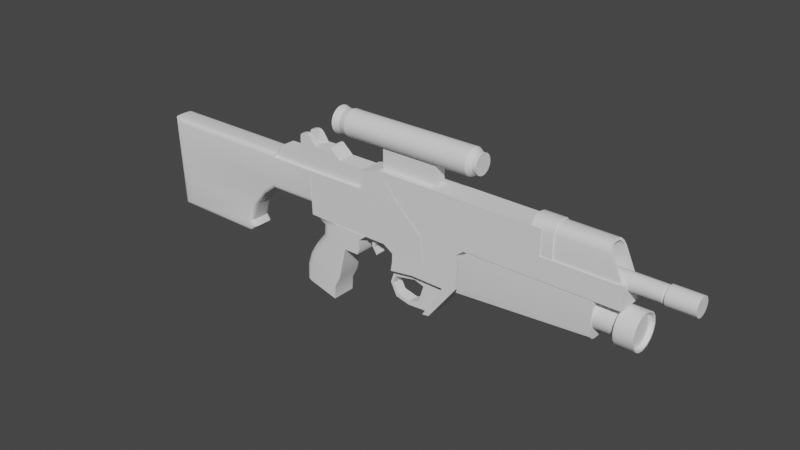 # Source: rifle.blend  (saved by Blender 2.93.21; exported with 4.5.12 LTS)
import bpy
from mathutils import Matrix  # noqa: F401  (used for matrix-valued properties, if any)

bpy.ops.wm.read_factory_settings(use_empty=True)
scene = bpy.context.scene
scene.name = 'Scene'

# ---- collections
col_collection = bpy.data.collections.new('Collection'); scene.collection.children.link(col_collection)

# ---- node groups
ng_auto_smooth = bpy.data.node_groups.new('Auto Smooth', 'GeometryNodeTree')
_s = ng_auto_smooth.interface.new_socket(name='Geometry', in_out='OUTPUT', socket_type='NodeSocketGeometry')
_s = ng_auto_smooth.interface.new_socket(name='Geometry', in_out='INPUT', socket_type='NodeSocketGeometry')
_s = ng_auto_smooth.interface.new_socket(name='Angle', in_out='INPUT', socket_type='NodeSocketFloat')
_s.subtype = 'ANGLE'
_s.min_value = 0.0
_s.max_value = 3.142
ng_auto_smooth.is_modifier = True
_N = ng_auto_smooth.nodes; _L = ng_auto_smooth.links
n0 = _N.new('NodeGroupOutput'); n0.name = 'Group Output'; n0.location = (480, -100)
n1 = _N.new('NodeGroupInput'); n1.name = 'Group Input'; n1.location = (-420, -300)
n2 = _N.new('NodeGroupInput'); n2.name = 'Group Input.001'; n2.location = (-60, -100)
n3 = _N.new('GeometryNodeSetShadeSmooth'); n3.name = 'Set Shade Smooth'; n3.location = (120, -100)
n3.domain = 'EDGE'
n4 = _N.new('GeometryNodeSetShadeSmooth'); n4.name = 'Set Shade Smooth.001'; n4.location = (300, -100)
n5 = _N.new('GeometryNodeInputMeshEdgeAngle'); n5.name = 'Edge Angle'; n5.location = (-420, -220)
n6 = _N.new('GeometryNodeInputEdgeSmooth'); n6.name = 'Is Edge Smooth'; n6.location = (-60, -160)
n7 = _N.new('GeometryNodeInputShadeSmooth'); n7.name = 'Is Face Smooth'; n7.location = (-240, -340)
n8 = _N.new('FunctionNodeBooleanMath'); n8.name = 'Boolean Math'; n8.location = (-60, -220)
n9 = _N.new('FunctionNodeCompare'); n9.name = 'Compare'; n9.location = (-240, -180)
n9.operation = 'LESS_EQUAL'
_L.new(n5.outputs[0], n9.inputs[0])
_L.new(n4.outputs[0], n0.inputs[0])
_L.new(n1.outputs[1], n9.inputs[1])
_L.new(n9.outputs[0], n8.inputs[0])
_L.new(n7.outputs[0], n8.inputs[1])
_L.new(n2.outputs[0], n3.inputs[0])
_L.new(n6.outputs[0], n3.inputs[1])
_L.new(n3.outputs[0], n4.inputs[0])
_L.new(n8.outputs[0], n3.inputs[2])
n0.is_active_output = True

# ---- world
world_world = bpy.data.worlds.new('World'); scene.world = world_world
world_world.use_nodes = True; world_world.node_tree.nodes.clear()
_N = world_world.node_tree.nodes; _L = world_world.node_tree.links
n0 = _N.new('ShaderNodeOutputWorld'); n0.name = 'World Output'; n0.location = (300, 300)
n1 = _N.new('ShaderNodeBackground'); n1.name = 'Background'; n1.location = (10, 300)
n1.inputs[0].default_value = (0.05088, 0.05088, 0.05088, 1.0)
_L.new(n1.outputs[0], n0.inputs[0])
n0.is_active_output = True
world_world.color = (0.05088, 0.05088, 0.05088)
world_world.use_sun_shadow = False
world_world.sun_shadow_jitter_overblur = 0.0

# ---- meshes
me_plane = bpy.data.meshes.new('Plane')
me_plane.from_pydata([(-0.7437, 0.2763, 0.0935), (-0.7391, 0.09619, 0.09242), (-0.4656, -0.07974, 0.09266), (-0.2228, -0.07975, 0.09383), (-0.2574, 0.2785, 0.09586), (-0.2574, 0.09547, 0.09474), (-0.4713, 0.09547, 0.09371), (0.3, -0.1315, 0.09605), (0.0654, 0.2762, 0.09741), (0.2648, 0.09545, 0.09727), (0.02078, -0.1286, 0.09471), (0.5692, -0.1364, 0.0956), (0.02077, -0.193, 0.0956), (0.5675, -0.2134, 0.0956), (0.00846, -0.2675, 0.0956), (-0.05587, -0.07975, 0.09464), (-0.2574, 0.4187, 0.0956), (-0.09313, 0.4633, 0.0956), (-0.7437, -0.06807, 0.0), (-0.6951, -0.07015, 0.09161), (-0.7343, -0.0686, 0.09143), (-0.2229, -0.07976, 0.0), (0.02077, -0.193, 0.0), (-0.05588, -0.07976, 0.0), (0.02077, -0.1286, 0.0), (0.3462, -0.5029, 0.0956), (-0.009429, -0.3961, 0.04387), (0.3462, -0.5029, 0.0), (0.1989, -0.2406, 0.0956), (0.01148, -0.3336, 0.04387), (0.4574, -0.2447, 0.0956), (0.2912, -0.5112, 0.0956), (0.18, -0.2997, 0.04387), (0.01598, -0.4929, 0.04387), (0.2586, -0.3249, 0.04387), (0.217, -0.4577, 0.04387), (-0.03341, -0.3925, 0.0), (0.00846, -0.2675, 0.0), (0.01598, -0.4929, 0.0), (0.2912, -0.5112, 0.0), (0.1989, -0.2406, 0.04387), (0.4574, -0.2447, 0.04387), (-0.03341, -0.3925, 0.04387), (0.02559, -0.465, 0.04387), (0.00846, -0.2675, 0.04387), (0.2912, -0.5112, 0.04387), (-0.009429, -0.3961, 0.0), (0.01148, -0.3336, 0.0), (0.18, -0.2997, 0.0), (0.2586, -0.3249, 0.0), (0.217, -0.4577, 0.0), (0.02559, -0.465, 0.0), (0.5675, -0.2134, 0.0), (-0.7475, 0.2749, 0.0), (-0.2574, 0.2785, 0.0), (-0.2574, 0.4187, 0.0), (-0.199, -0.07976, 0.03821), (-0.1405, -0.07976, 0.03821), (-0.199, -0.07976, 0.0), (-0.1405, -0.07976, 0.0), (-0.1623, -0.2202, 0.03821), (-0.1694, -0.2329, 0.03821), (-0.1623, -0.2202, 0.0), (-0.1694, -0.2329, 0.0), (-0.1756, -0.1216, 0.03821), (-0.187, -0.1715, 0.03821), (-0.187, -0.1715, 0.0), (-0.1756, -0.1216, 0.0), (-0.2098, -0.1216, 0.03821), (-0.2098, -0.1715, 0.03821), (-0.2098, -0.1216, 0.0), (-0.2098, -0.1715, 0.0), (0.3, -0.1315, 0.0), (0.06541, 0.2763, 0.0), (0.2648, 0.09291, 0.0), (0.5692, -0.1364, 0.0), (-0.09313, 0.4633, 0.0), (0.1284, -0.5201, 0.04387), (0.1284, -0.5201, 0.0), (0.1329, -0.4914, 0.04387), (0.1329, -0.4914, 0.0), (-0.4695, 0.277, 0.0), (-0.4695, 0.277, 0.09483), (-0.6951, 0.09541, 0.09262), (-0.6986, 0.2752, 0.0), (-0.6951, 0.2752, 0.09372), (-0.7475, 0.2755, 0.06869), (-1.105, 0.2781, 0.06869), (-0.2574, 0.2792, 0.06869), (-0.2574, 0.3693, 0.06869), (-0.9121, 0.369, 0.06869), (-0.2574, 0.4194, 0.06869), (-0.8496, 0.4194, 0.06869), (-1.064, 0.369, 0.0), (-0.9121, 0.369, 0.0), (-0.8496, 0.4194, 0.0), (-0.2574, 0.32, 0.06869), (-0.7074, 0.3691, 0.06869), (-0.7077, 0.4194, 0.06869), (-0.7077, 0.4597, 0.0), (-0.7077, 0.4597, 0.06869), (-0.4768, 0.4194, 0.06869), (-0.4768, 0.4194, 0.0), (-0.5796, 0.4946, 0.0), (-0.5796, 0.4946, 0.06869), (-0.5803, 0.4597, 0.0), (-0.5803, 0.4597, 0.06869), (-0.563, 0.4943, 0.0), (-0.563, 0.4943, 0.06869), (-0.8496, 0.4194, 0.03272), (-0.7077, 0.4597, 0.03272), (-0.7475, 0.2755, 0.0), (-1.105, 0.2781, 0.0), (-1.09, 0.316, 0.0), (-0.2574, 0.2792, 0.0), (-0.2574, 0.3693, 0.0), (-0.2574, 0.4194, 0.0), (-0.2574, 0.32, 0.0), (-1.08, 0.316, 0.06869), (-1.09, 0.316, 0.06014), (-1.093, 0.3081, 0.06869), (-1.064, 0.369, 0.06014), (-1.054, 0.369, 0.06869), (-0.82, 0.5353, 0.06869), (-0.8474, 0.5081, 0.06869), (-0.8337, 0.5317, 0.06869), (-0.8437, 0.5218, 0.06869), (-0.7475, 0.5186, 0.06869), (-0.7903, 0.5415, 0.06869), (-0.7589, 0.53, 0.06869), (-0.7745, 0.5384, 0.06869), (-0.8474, 0.5081, 0.03272), (-0.82, 0.5353, 0.03272), (-0.8437, 0.5218, 0.03272), (-0.8337, 0.5317, 0.03272), (-0.7903, 0.5415, 0.03272), (-0.7475, 0.5186, 0.03272), (-0.7745, 0.5384, 0.03272), (-0.7589, 0.53, 0.03272), (-0.7442, 0.275, 0.0956), (-1.09, 0.3154, 0.0), (-1.363, -0.3823, 0.0), (-1.414, -0.433, 0.0), (-1.393, -0.3344, 0.0), (-1.34, -0.1762, 0.0), (-1.132, 0.01544, 0.0), (-1.247, -0.06934, 0.0), (-1.105, 0.2775, 0.0), (-2.122, 0.3154, 0.0), (-2.088, -0.4283, 0.0), (-1.09, 0.3154, 0.06045), (-1.105, 0.2775, 0.0956), (-1.092, 0.3106, 0.07802), (-1.097, 0.2978, 0.09089), (-2.121, 0.2802, 0.0956), (-2.122, 0.3154, 0.06045), (-2.122, 0.2978, 0.09089), (-2.122, 0.3106, 0.07802), (-1.363, -0.3823, 0.05877), (-1.41, -0.377, 0.0956), (-1.369, -0.3816, 0.07718), (-1.386, -0.3796, 0.09066), (-2.088, -0.4283, 0.05877), (-2.09, -0.3914, 0.0956), (-2.088, -0.4233, 0.07718), (-2.089, -0.4098, 0.09066), (-1.429, -0.3961, 0.0956), (-1.414, -0.433, 0.05877), (-1.421, -0.4145, 0.09066), (-1.416, -0.428, 0.07718), (-1.393, -0.3344, 0.05877), (-1.433, -0.3393, 0.0956), (-1.398, -0.3351, 0.07718), (-1.413, -0.3369, 0.09066), (-1.34, -0.1762, 0.05877), (-1.385, -0.1936, 0.0956), (-1.346, -0.1785, 0.07718), (-1.363, -0.1849, 0.09066), (-1.132, 0.01544, 0.05877), (-1.127, 0.06036, 0.0956), (-1.132, 0.02155, 0.07718), (-1.13, 0.03824, 0.09066), (-0.738, 0.06033, 0.09499), (-0.7371, 0.03702, 0.0907), (-0.7368, 0.02196, 0.07781), (-1.222, -0.008559, 0.0956), (-1.247, -0.06934, 0.05877), (-1.234, -0.03895, 0.09066), (-1.243, -0.0612, 0.07718), (-2.107, -0.01764, 0.0956), (-2.098, -0.2042, 0.0956), (-2.11, 0.04543, 0.0956), (-0.7442, 0.275, 0.0), (-0.7379, 0.05966, 0.0), (-0.7402, 0.01544, 0.0), (-0.7405, 0.01535, 0.05877), (-0.737, 0.03679, 0.0), (-0.7376, 0.02224, 0.0), (0.3, -0.1315, 0.0956), (0.06609, 0.2756, 0.0956), (0.2648, 0.09572, 0.0956), (0.5692, -0.1364, 0.0956), (0.5641, 0.2651, 0.0956), (1.203, 0.2651, 0.0), (1.203, 0.2651, 0.0956), (1.203, 0.4558, 0.0956), (0.5669, 0.09572, 0.0956), (-0.09313, 0.4633, 0.0956), (0.5674, 0.0495, 0.0956), (0.6259, 0.09572, 0.0956), (0.5674, 0.0495, 0.0), (0.6263, 0.09518, 0.0), (0.3, -0.1315, 0.0), (0.06541, 0.2763, 0.0), (0.2648, 0.09291, 0.0), (0.5692, -0.1364, 0.0), (-0.09313, 0.4633, 0.0), (1.789, 0.09572, 0.0956), (1.788, 0.2651, 0.0956), (1.203, 0.4558, 0.0), (1.789, 0.09572, 0.0), (1.788, 0.2651, 0.0), (-2.213, 0.3173, 0.0), (-2.179, -0.4283, 0.0), (-2.122, 0.3173, 0.0), (-2.088, -0.4283, 0.0), (-2.122, 0.3152, 0.06036), (-2.12, 0.2801, 0.0956), (-2.122, 0.3105, 0.07763), (-2.121, 0.2982, 0.09053), (-2.091, -0.3926, 0.0956), (-2.088, -0.4283, 0.05871), (-2.089, -0.4098, 0.09083), (-2.088, -0.4235, 0.07723), (-2.127, -0.3926, 0.0956), (-2.179, -0.4283, 0.05871), (-2.153, -0.4098, 0.09083), (-2.172, -0.4235, 0.07723), (-2.157, 0.2801, 0.0956), (-2.213, 0.3152, 0.06036), (-2.185, 0.2982, 0.09053), (-2.206, 0.3105, 0.07763), (1.127, 0.2662, 0.0), (1.127, 0.2662, 0.08423), (1.758, 0.2817, 0.06721), (1.758, 0.2817, 0.0), (1.127, 0.5036, 0.0), (1.665, 0.4861, 0.0), (1.665, 0.4861, 0.0176), (1.688, 0.4355, 0.06712), (1.668, 0.4793, 0.0427), (1.676, 0.462, 0.06004), (1.127, 0.4396, 0.08414), (1.127, 0.5036, 0.02006), (1.127, 0.4716, 0.07554), (1.127, 0.495, 0.05208), (1.765, 0.2662, 0.08423), (1.765, 0.2662, 0.0), (1.687, 0.4374, 0.08414), (1.672, 0.4695, 0.07554), (1.662, 0.4929, 0.05208), (1.658, 0.5015, 0.02006), (1.658, 0.5015, 0.0), (1.128, 0.2817, 0.06721), (1.128, 0.2817, 0.0), (1.128, 0.4861, 0.0), (1.128, 0.4861, 0.0176), (1.128, 0.4355, 0.06712), (1.128, 0.4793, 0.0427), (1.128, 0.462, 0.06004), (1.289, 0.503, 0.0), (1.289, 0.2662, 0.08423), (1.289, 0.2662, 0.0), (1.289, 0.4389, 0.08414), (1.289, 0.4709, 0.07554), (1.289, 0.4944, 0.05208), (1.289, 0.503, 0.02006), (1.127, 0.26, 0.09047), (1.127, 0.2574, 0.0), (1.127, 0.476, 0.08318), (1.127, 0.4407, 0.09289), (1.289, 0.4754, 0.08318), (1.127, 0.5027, 0.05649), (1.289, 0.502, 0.0565), (1.127, 0.5124, 0.02121), (1.289, 0.5117, 0.02121), (1.127, 0.5125, 0.0), (1.289, 0.5118, 0.0), (1.289, 0.26, 0.09047), (1.289, 0.2574, 0.0), (1.289, 0.4401, 0.09289), (1.169, 0.1999, 1.696e-08), (2.011, 0.2065, 5.63e-09), (1.169, 0.2045, 0.02351), (2.011, 0.2106, 0.02098), (1.169, 0.2178, 0.04344), (2.011, 0.2225, 0.03877), (1.169, 0.2378, 0.05676), (2.011, 0.2403, 0.05066), (1.169, 0.2613, 0.06143), (2.011, 0.2613, 0.05483), (1.169, 0.2848, 0.05676), (2.011, 0.2823, 0.05066), (1.169, 0.3047, 0.04344), (2.011, 0.3001, 0.03877), (1.169, 0.318, 0.02351), (2.011, 0.3119, 0.02098), (1.169, 0.3227, 1.003e-08), (2.011, 0.3161, 8.582e-09), (2.011, 0.1999, 4.475e-10), (2.011, 0.2045, 0.02351), (2.011, 0.2178, 0.04344), (2.011, 0.2378, 0.05676), (2.011, 0.2613, 0.06143), (2.011, 0.2848, 0.05676), (2.011, 0.3047, 0.04344), (2.011, 0.318, 0.02351), (2.011, 0.3227, -6.48e-09), (2.033, 0.2065, 5.63e-09), (2.033, 0.2106, 0.02098), (2.033, 0.2225, 0.03877), (2.033, 0.2403, 0.05066), (2.033, 0.2613, 0.05483), (2.033, 0.2823, 0.05066), (2.033, 0.3001, 0.03877), (2.033, 0.3119, 0.02098), (2.033, 0.3161, 8.582e-09), (2.033, 0.1913, 8.723e-09), (2.033, 0.1966, 0.02679), (2.033, 0.2118, 0.04949), (2.033, 0.2345, 0.06467), (2.033, 0.2613, 0.07), (2.033, 0.2881, 0.06467), (2.033, 0.3108, 0.04949), (2.033, 0.326, 0.02679), (2.033, 0.3313, 1.249e-08), (2.237, 0.1913, 8.723e-09), (2.237, 0.1966, 0.02679), (2.237, 0.2118, 0.04949), (2.237, 0.2345, 0.06467), (2.237, 0.2613, 0.07), (2.237, 0.2881, 0.06467), (2.237, 0.3108, 0.04949), (2.237, 0.326, 0.02679), (2.237, 0.3313, 1.249e-08), (0.587, 0.04199, 0.0956), (0.6455, 0.08821, 0.0956), (1.594, 0.08821, 0.0956), (0.587, 0.04199, 0.0), (0.6455, 0.08821, 0.0), (0.5572, -0.2668, 0.0), (1.594, 0.08821, 0.0), (1.594, -0.1972, 0.0), (0.5572, -0.2668, 0.04243), (0.5884, -0.1748, 0.0956), (0.56, -0.2587, 0.06376), (0.5678, -0.2367, 0.08707), (1.594, -0.1334, 0.0956), (1.594, -0.1972, 0.03191), (1.594, -0.1653, 0.08707), (1.594, -0.1886, 0.06376), (1.594, -0.164, 0.0), (1.594, 0.07397, 0.0), (0.587, 0.04199, 0.04769), (1.594, 0.08821, 0.05032), (0.6455, 0.08821, 0.05032), (0.5883, -0.1748, 0.0), (0.5883, -0.1748, 0.04394), (0.5625, 0.05374, 0.0), (0.6366, 0.1138, 0.0), (0.5611, -0.1749, 0.0), (1.594, 0.1153, 0.0), (0.5626, 0.05394, 0.0477), (1.594, 0.1153, 0.05032), (0.6367, 0.1139, 0.05032), (0.5612, -0.1749, 0.04396), (1.594, -0.127, 0.03514), (1.594, -0.1071, 0.06494), (1.594, -0.07732, 0.08484), (1.594, -0.04218, 0.09183), (1.594, -0.007032, 0.08484), (1.594, 0.02276, 0.06494), (1.594, 0.04267, 0.03514), (1.765, -0.127, 0.03514), (1.765, -0.1071, 0.06494), (1.765, -0.07732, 0.08484), (1.765, -0.04218, 0.09183), (1.765, -0.007032, 0.08484), (1.765, 0.02276, 0.06494), (1.765, 0.04267, 0.03514), (1.594, -0.134, 0.0), (1.594, 0.04966, 0.0), (1.765, -0.134, 0.0), (1.765, 0.04966, 0.0), (1.904, -0.1565, 0.04735), (1.904, -0.1659, 2.757e-08), (1.904, -0.1297, 0.0875), (1.904, -0.08953, 0.1143), (1.904, -0.04218, 0.1237), (1.904, 0.005179, 0.1143), (1.904, 0.04532, 0.0875), (1.904, 0.07215, 0.04735), (1.904, 0.08157, -1.275e-08), (1.765, -0.1802, 0.05179), (1.765, -0.1905, 0.0), (1.765, -0.1379, 0.0957), (1.765, -0.09397, 0.125), (1.765, -0.04218, 0.1353), (1.765, 0.009615, 0.125), (1.765, 0.05352, 0.0957), (1.765, 0.08286, 0.05179), (1.765, 0.09316, -1.464e-08), (1.904, -0.1672, 0.05179), (1.904, -0.1775, 2.946e-08), (1.904, -0.1379, 0.0957), (1.904, -0.09397, 0.125), (1.904, -0.04218, 0.1353), (1.904, 0.009615, 0.125), (1.904, 0.05352, 0.0957), (1.904, 0.08286, 0.05179), (1.904, 0.09316, -1.464e-08), (1.871, -0.1565, 0.04735), (1.871, -0.1659, 0.0), (1.871, -0.1297, 0.0875), (1.871, -0.08953, 0.1143), (1.871, -0.04218, 0.1237), (1.871, 0.005179, 0.1143), (1.871, 0.04532, 0.0875), (1.871, 0.07215, 0.04735), (1.871, 0.08157, 0.0), (0.6229, -0.2624, 0.0), (0.6229, -0.2624, 0.04176), (0.6256, -0.2543, 0.06376), (0.6329, -0.2322, 0.08707), (0.6522, -0.1721, 0.0956), (-0.1045, 0.6008, 0.0), (0.6197, 0.6008, 0.0), (-0.1045, 0.6027, 0.01953), (0.6197, 0.6027, 0.01953), (-0.1045, 0.6084, 0.03831), (0.6197, 0.6084, 0.03831), (-0.1045, 0.6177, 0.05562), (0.6197, 0.6177, 0.05562), (-0.1045, 0.6301, 0.07079), (0.6197, 0.6301, 0.07079), (-0.1045, 0.6453, 0.08324), (0.6197, 0.6453, 0.08324), (-0.1045, 0.6626, 0.09249), (0.6197, 0.6626, 0.09249), (-0.1045, 0.6814, 0.09819), (0.6197, 0.6814, 0.09819), (-0.1045, 0.7009, 0.1001), (0.6197, 0.7009, 0.1001), (-0.1045, 0.7204, 0.09819), (0.6197, 0.7204, 0.09819), (-0.1045, 0.7392, 0.09249), (0.6197, 0.7392, 0.09249), (-0.1045, 0.7565, 0.08324), (0.6197, 0.7565, 0.08324), (-0.1045, 0.7717, 0.07079), (0.6197, 0.7717, 0.07079), (-0.1045, 0.7841, 0.05562), (0.6197, 0.7841, 0.05562), (-0.1045, 0.7934, 0.03831), (0.6197, 0.7934, 0.03831), (-0.1045, 0.7991, 0.01953), (0.6197, 0.7991, 0.01953), (-0.1045, 0.801, 0.0), (0.6197, 0.801, 0.0), (0.6576, 0.6239, 0.0), (0.6576, 0.6254, 0.01503), (0.6576, 0.6297, 0.02948), (0.6576, 0.6369, 0.0428), (0.6576, 0.6464, 0.05447), (0.6576, 0.6581, 0.06405), (0.6576, 0.6714, 0.07117), (0.6576, 0.6859, 0.07556), (0.6576, 0.7009, 0.07704), (0.6576, 0.7159, 0.07556), (0.6576, 0.7304, 0.07117), (0.6576, 0.7437, 0.06405), (0.6576, 0.7554, 0.05447), (0.6576, 0.765, 0.0428), (0.6576, 0.7721, 0.02948), (0.6576, 0.7765, 0.01503), (0.6576, 0.7779, 0.0), (0.69, 0.7779, 0.0), (0.69, 0.7765, 0.01503), (0.69, 0.7721, 0.02948), (0.69, 0.765, 0.0428), (0.69, 0.7554, 0.05447), (0.69, 0.7437, 0.06405), (0.69, 0.7304, 0.07117), (0.69, 0.7159, 0.07556), (0.69, 0.7009, 0.07704), (0.69, 0.6859, 0.07556), (0.69, 0.6714, 0.07117), (0.69, 0.6581, 0.06405), (0.69, 0.6464, 0.05447), (0.69, 0.6369, 0.0428), (0.69, 0.6297, 0.02948), (0.69, 0.6254, 0.01503), (0.69, 0.6239, 0.0), (-0.3479, 0.6008, 0.0), (-0.3479, 0.6027, 0.01953), (-0.3479, 0.6084, 0.03831), (-0.3479, 0.6177, 0.05562), (-0.3479, 0.6301, 0.07079), (-0.3479, 0.6453, 0.08324), (-0.3479, 0.6626, 0.09249), (-0.3479, 0.6814, 0.09819), (-0.3479, 0.7009, 0.1001), (-0.3479, 0.7204, 0.09819), (-0.3479, 0.7392, 0.09249), (-0.3479, 0.7565, 0.08324), (-0.3479, 0.7717, 0.07079), (-0.3479, 0.7841, 0.05562), (-0.3479, 0.7934, 0.03831), (-0.3479, 0.7991, 0.01953), (-0.3479, 0.801, 0.0), (-0.3975, 0.5992, 0.0), (-0.3975, 0.6011, 0.01984), (-0.3975, 0.6069, 0.03893), (-0.3975, 0.6163, 0.05651), (-0.3975, 0.629, 0.07192), (-0.3975, 0.6444, 0.08457), (-0.3975, 0.662, 0.09397), (-0.3975, 0.6811, 0.09976), (-0.3975, 0.7009, 0.1017), (-0.3975, 0.7208, 0.09976), (-0.3975, 0.7398, 0.09397), (-0.3975, 0.7574, 0.08457), (-0.3975, 0.7728, 0.07192), (-0.3975, 0.7855, 0.05651), (-0.3975, 0.7949, 0.03893), (-0.3975, 0.8007, 0.01984), (-0.3975, 0.8026, 0.0), (-0.5074, 0.598, 0.0), (-0.5074, 0.6, 0.02007), (-0.5074, 0.6059, 0.03937), (-0.5074, 0.6154, 0.05716), (-0.5074, 0.6282, 0.07275), (-0.5074, 0.6438, 0.08554), (-0.5074, 0.6615, 0.09505), (-0.5074, 0.6808, 0.1009), (-0.5074, 0.7009, 0.1029), (-0.5074, 0.721, 0.1009), (-0.5074, 0.7403, 0.09505), (-0.5074, 0.7581, 0.08554), (-0.5074, 0.7737, 0.07275), (-0.5074, 0.7865, 0.05716), (-0.5074, 0.796, 0.03937), (-0.5074, 0.8018, 0.02007), (-0.5074, 0.8038, 0.0), (-0.4524, 0.6386, 0.0623), (-0.4524, 0.6276, 0.04895), (-0.4524, 0.652, 0.07326), (-0.4524, 0.6672, 0.0814), (-0.4524, 0.6837, 0.08641), (-0.4524, 0.7009, 0.08811), (-0.4524, 0.7181, 0.08641), (-0.4524, 0.7346, 0.0814), (-0.4524, 0.7499, 0.07326), (-0.4524, 0.7632, 0.0623), (-0.4524, 0.7742, 0.04895), (-0.4524, 0.6128, 0.0), (-0.4524, 0.7823, 0.03372), (-0.4524, 0.6145, 0.01719), (-0.4524, 0.7873, 0.01719), (-0.4524, 0.6195, 0.03372), (-0.4524, 0.789, 0.0), (0.351, 0.4206, 0.04935), (-0.09338, 0.4206, 0.04935), (-0.09338, 0.4206, 0.0), (0.351, 0.4206, 0.0), (0.351, 0.6132, 0.04935), (-0.09338, 0.6132, 0.04935), (-0.09338, 0.6132, 0.0), (0.351, 0.6132, 0.0), (-0.2229, -0.07996, 0.0956), (-0.2229, -0.07952, 1.143e-06), (-0.4656, -0.07468, 0.0956), (-0.5332, -0.6991, 0.0956), (-0.5258, -0.5902, 0.0956), (-0.479, -0.503, 0.0956), (-0.4475, -0.3687, 0.0956), (-0.3024, -0.2483, 0.0956), (-0.4188, -0.2474, 0.0956), (-0.4833, -0.07385, 2.896e-07), (-0.2834, -0.2043, 0.0956), (-0.2865, -0.1291, 0.0956), (-0.5332, -0.6991, 0.0), (-0.8281, -0.6172, 0.0), (-0.5255, -0.5905, 0.0), (-0.479, -0.503, 0.0), (-0.4475, -0.3687, 0.0), (-0.7303, -0.3078, 0.0), (-0.7887, -0.4009, 0.0), (-0.8243, -0.5014, 0.0), (-0.3024, -0.2483, 0.0), (-0.6471, -0.1988, 0.0), (-0.645, -0.1193, 0.0), (-0.4188, -0.2474, 0.0), (-0.7738, -0.6322, 0.0956), (-0.8281, -0.6172, 0.04025), (-0.801, -0.6247, 0.08818), (-0.8208, -0.6192, 0.06793), (-0.7431, -0.06837, 0.04025), (-0.6945, -0.06966, 0.08819), (-0.7337, -0.06871, 0.06918), (-0.7053, -0.3713, 0.0956), (-0.7303, -0.3078, 0.04025), (-0.7178, -0.3396, 0.08818), (-0.727, -0.3163, 0.06793), (-0.7887, -0.4009, 0.04025), (-0.735, -0.4186, 0.0956), (-0.7815, -0.4033, 0.06793), (-0.7618, -0.4098, 0.08818), (-0.7701, -0.5175, 0.0956), (-0.8243, -0.5014, 0.04025), (-0.7972, -0.5095, 0.08818), (-0.817, -0.5036, 0.06793), (-0.586, -0.2151, 0.0956), (-0.6471, -0.1988, 0.04025), (-0.6166, -0.207, 0.08818), (-0.6389, -0.201, 0.06793), (-0.645, -0.1193, 0.04025), (-0.5826, -0.1056, 0.0956), (-0.6367, -0.1175, 0.06793), (-0.6138, -0.1124, 0.08818), (-0.7431, -0.06819, 0.0), (-0.2877, -0.1309, 0.0), (-0.2831, -0.2073, 0.0), (-0.691, -0.06933, -3.911e-07)], [], [(82, 6, 5, 4), (83, 85, 0, 1), (2, 3, 5, 6), (9, 15, 10, 7), (4, 5, 9, 8), (14, 28, 30, 13, 11, 7, 10, 12), (5, 3, 15, 9), (16, 17, 76, 55), (31, 30, 41, 45), (19, 83, 1, 20), (15, 3, 21, 58, 56, 57, 59, 23), (12, 10, 24, 22), (10, 15, 23, 24), (79, 35, 50, 80), (52, 13, 25, 27), (26, 43, 51, 46), (13, 30, 31, 25), (25, 31, 45), (27, 25, 45, 39), (28, 14, 44, 40), (30, 28, 40, 41), (77, 33, 38, 78), (42, 44, 37, 36), (33, 42, 36, 38), (32, 34, 41, 40), (43, 26, 42, 33), (29, 32, 40, 44), (26, 29, 44, 42), (79, 43, 33, 77), (34, 35, 45, 41), (32, 29, 47, 48), (34, 32, 48, 49), (35, 34, 49, 50), (29, 26, 46, 47), (11, 13, 52, 75), (4, 16, 55, 54), (82, 4, 54, 81), (16, 4, 8, 17), (66, 65, 60, 62), (65, 69, 61, 60), (60, 61, 63, 62), (69, 71, 63, 61), (56, 58, 70, 68), (68, 70, 71, 69), (57, 56, 68, 64), (64, 68, 69, 65), (59, 57, 64, 67), (67, 64, 65, 66), (9, 7, 72, 74), (7, 11, 75, 72), (8, 9, 74, 73, 199), (17, 8, 199, 73, 76), (35, 79, 77, 45), (45, 77, 78, 39), (43, 79, 80, 51), (85, 82, 81, 84), (0, 85, 84, 53), (6, 82, 85, 83), (2, 6, 83, 19), (0, 53, 18, 20, 1), (12, 22, 37, 44, 14), (97, 89, 91, 101, 98), (122, 118, 96, 89, 97, 90), (99, 110, 100, 106, 105), (90, 92, 109, 95, 94), (121, 122, 90, 94, 93), (119, 121, 93, 113), (90, 97, 98, 92), (109, 92, 124, 131), (100, 110, 136, 127), (105, 106, 104, 103), (108, 107, 103, 104), (100, 98, 101, 108, 104, 106), (99, 95, 109, 110), (102, 101, 91, 116), (101, 102, 107, 108), (131, 133, 134, 132, 135, 137, 138, 136, 110, 109), (92, 98, 100, 127, 129, 130, 128, 123, 125, 126, 124), (89, 96, 117, 115), (88, 96, 118, 120, 87, 86), (91, 89, 115, 116), (96, 88, 114, 117), (88, 86, 111, 114), (86, 87, 112, 111), (118, 119, 120), (121, 119, 118, 122), (87, 120, 119, 113, 112), (131, 124, 126, 133), (133, 126, 125, 134), (134, 125, 123, 132), (127, 136, 138, 129), (129, 138, 137, 130), (130, 137, 135, 128), (123, 128, 135, 132), (170, 158, 141, 143), (167, 162, 149, 142), (186, 174, 144, 146), (171, 163, 166, 159), (150, 152, 153, 151, 147, 140), (162, 164, 165, 163, 190, 189, 191, 154, 156, 157, 155, 148, 149), (151, 139, 192, 147), (174, 170, 143, 144), (178, 186, 146, 145), (155, 150, 140, 148), (150, 155, 157, 152), (152, 157, 156, 153), (153, 156, 154, 151), (167, 158, 160, 169), (169, 160, 161, 168), (168, 161, 159, 166), (158, 170, 172, 160), (160, 172, 173, 161), (161, 173, 171, 159), (170, 174, 176, 172), (172, 176, 177, 173), (173, 177, 175, 171), (186, 178, 180, 188), (188, 180, 181, 187), (187, 181, 179, 185), (180, 184, 183, 181), (181, 183, 182, 179), (174, 186, 188, 176), (176, 188, 187, 177), (177, 187, 185, 175), (162, 167, 169, 164), (164, 169, 168, 165), (165, 168, 166, 163), (158, 167, 142, 141), (175, 190, 163, 171), (185, 189, 190, 175), (191, 189, 185, 179), (151, 179, 182, 139), (154, 191, 179, 151), (139, 182, 193, 192), (178, 145, 194, 195), (178, 195, 184, 180), (184, 197, 196, 183), (183, 196, 193, 182), (194, 197, 184, 195), (200, 198, 201, 208, 206), (199, 200, 206, 202), (207, 205, 219, 216), (206, 208, 209), (208, 201, 215, 210), (209, 208, 210, 211), (205, 204, 203, 219), (207, 199, 202), (205, 207, 202, 204), (200, 199, 213, 214), (201, 198, 212, 215), (199, 207, 216, 213), (198, 200, 214, 212), (204, 202, 206, 209, 217, 218), (204, 218, 221, 203), (217, 209, 211, 220), (218, 217, 220, 221), (225, 231, 235, 223), (235, 239, 222, 223), (226, 224, 222, 239), (230, 227, 238, 234), (234, 238, 240, 236), (236, 240, 241, 237), (237, 241, 239, 235), (238, 227, 229, 240), (240, 229, 228, 241), (241, 228, 226, 239), (230, 234, 236, 232), (232, 236, 237, 233), (233, 237, 235, 231), (226, 228, 229, 227, 230, 232, 233, 231, 225, 224), (271, 272, 257, 256), (276, 261, 262, 270), (273, 258, 259, 274), (274, 259, 260, 275), (275, 260, 261, 276), (271, 256, 258, 273), (245, 244, 256, 257), (249, 251, 259, 258), (251, 250, 260, 259), (250, 248, 261, 260), (244, 249, 258, 256), (248, 247, 262, 261), (249, 244, 263, 267), (250, 251, 269, 268), (244, 245, 264, 263), (247, 248, 266, 265), (248, 250, 268, 266), (251, 249, 267, 269), (266, 253, 246, 265), (268, 255, 253, 266), (269, 254, 255, 268), (252, 254, 269, 267), (243, 252, 267, 263), (242, 243, 263, 264), (243, 242, 278, 277), (273, 274, 281, 290), (246, 253, 284, 286), (274, 275, 283, 281), (255, 254, 279, 282), (275, 276, 285, 283), (277, 288, 290, 280), (282, 283, 285, 284), (279, 281, 283, 282), (280, 290, 281, 279), (284, 285, 287, 286), (277, 278, 289, 288), (276, 270, 287, 285), (253, 255, 282, 284), (272, 271, 288, 289), (254, 252, 280, 279), (271, 273, 290, 288), (252, 243, 277, 280), (291, 309, 310, 293), (293, 310, 311, 295), (295, 311, 312, 297), (297, 312, 313, 299), (299, 313, 314, 301), (301, 314, 315, 303), (303, 315, 316, 305), (305, 316, 317, 307), (298, 296, 320, 321), (307, 291, 293, 295, 297, 299, 301, 303, 305), (292, 294, 310, 309), (294, 296, 311, 310), (296, 298, 312, 311), (298, 300, 313, 312), (300, 302, 314, 313), (302, 304, 315, 314), (304, 306, 316, 315), (306, 308, 317, 316), (326, 325, 334, 335), (300, 298, 321, 322), (302, 300, 322, 323), (304, 302, 323, 324), (306, 304, 324, 325), (308, 306, 325, 326), (294, 292, 318, 319), (296, 294, 319, 320), (319, 318, 327, 328), (320, 319, 328, 329), (321, 320, 329, 330), (322, 321, 330, 331), (323, 322, 331, 332), (324, 323, 332, 333), (325, 324, 333, 334), (336, 344, 343, 342, 341, 340, 339, 338, 337), (333, 332, 341, 342), (334, 333, 342, 343), (335, 334, 343, 344), (328, 327, 336, 337), (329, 328, 337, 338), (330, 329, 338, 339), (331, 330, 339, 340), (332, 331, 340, 341), (431, 353, 350, 430), (347, 357, 359, 360, 358, 352, 361, 390, 391, 362, 351, 364), (346, 345, 354, 434), (363, 365, 374, 372), (367, 363, 372, 375), (431, 358, 360, 432), (432, 360, 359, 433), (433, 359, 357, 434), (367, 354, 345, 363), (345, 346, 365, 363), (346, 347, 364, 365), (348, 366, 370, 368), (350, 353, 367, 366), (353, 355, 356, 354, 367), (374, 373, 371, 369), (372, 374, 369, 368), (370, 375, 372, 368), (364, 351, 371, 373), (351, 349, 369, 371), (366, 367, 375, 370), (349, 348, 368, 369), (365, 364, 373, 374), (381, 380, 387, 388), (382, 381, 388, 389), (376, 390, 392, 383), (377, 376, 383, 384), (378, 377, 384, 385), (379, 378, 385, 386), (380, 379, 386, 387), (383, 392, 404, 403), (393, 389, 410, 411), (401, 402, 420, 419), (389, 388, 409, 410), (400, 401, 419, 418), (388, 387, 408, 409), (399, 400, 418, 417), (407, 406, 415, 416), (408, 407, 416, 417), (409, 408, 417, 418), (410, 409, 418, 419), (411, 410, 419, 420), (403, 404, 413, 412), (405, 403, 412, 414), (406, 405, 414, 415), (394, 396, 414, 412), (384, 383, 403, 405), (396, 397, 415, 414), (385, 384, 405, 406), (397, 398, 416, 415), (386, 385, 406, 407), (395, 394, 412, 413), (398, 399, 417, 416), (387, 386, 407, 408), (391, 382, 389, 393), (398, 397, 424, 425), (401, 400, 427, 428), (397, 396, 423, 424), (400, 399, 426, 427), (421, 422, 429, 428), (423, 421, 428, 427), (424, 423, 427, 426), (425, 424, 426), (394, 395, 422, 421), (402, 401, 428, 429), (399, 398, 425, 426), (396, 394, 421, 423), (356, 433, 434, 354), (355, 432, 433, 356), (353, 431, 432, 355), (358, 431, 430, 352), (347, 346, 434, 357), (479, 478, 493, 492), (442, 440, 471, 472), (458, 456, 479, 480), (482, 481, 490, 489), (474, 473, 498, 497), (452, 450, 476, 477), (485, 484, 487, 486), (468, 466, 484, 485), (477, 476, 495, 494), (435, 436, 438, 437), (446, 444, 473, 474), (437, 438, 440, 439), (462, 460, 481, 482), (439, 440, 442, 441), (480, 479, 492, 491), (441, 442, 444, 443), (472, 471, 500, 499), (443, 444, 446, 445), (445, 446, 448, 447), (440, 438, 470, 471), (447, 448, 450, 449), (483, 482, 489, 488), (456, 454, 478, 479), (449, 450, 452, 451), (475, 474, 497, 496), (451, 452, 454, 453), (453, 454, 456, 455), (450, 448, 475, 476), (455, 456, 458, 457), (478, 477, 494, 493), (466, 464, 483, 484), (457, 458, 460, 459), (470, 469, 502, 501), (459, 460, 462, 461), (461, 462, 464, 463), (444, 442, 472, 473), (463, 464, 466, 465), (481, 480, 491, 490), (460, 458, 480, 481), (465, 466, 468, 467), (473, 472, 499, 498), (438, 436, 469, 470), (484, 483, 488, 487), (454, 452, 477, 478), (476, 475, 496, 495), (502, 486, 487, 488, 489, 490, 491, 492, 493, 494, 495, 496, 497, 498, 499, 500, 501), (448, 446, 474, 475), (471, 470, 501, 500), (464, 462, 482, 483), (503, 504, 521, 520), (457, 459, 515, 514), (441, 443, 507, 506), (463, 465, 518, 517), (447, 449, 510, 509), (453, 455, 513, 512), (437, 439, 505, 504), (459, 461, 516, 515), (443, 445, 508, 507), (465, 467, 519, 518), (449, 451, 511, 510), (455, 457, 514, 513), (439, 441, 506, 505), (461, 463, 517, 516), (445, 447, 509, 508), (451, 453, 512, 511), (435, 437, 504, 503), (555, 554, 541, 540), (517, 518, 535, 534), (504, 505, 522, 521), (518, 519, 536, 535), (505, 506, 523, 522), (506, 507, 524, 523), (507, 508, 525, 524), (508, 509, 526, 525), (509, 510, 527, 526), (510, 511, 528, 527), (511, 512, 529, 528), (512, 513, 530, 529), (513, 514, 531, 530), (514, 515, 532, 531), (515, 516, 533, 532), (516, 517, 534, 533), (553, 537, 538, 539, 540, 541, 542, 543, 544, 545, 546, 547, 548, 549, 550, 551, 552), (554, 556, 542, 541), (556, 557, 543, 542), (557, 558, 544, 543), (558, 559, 545, 544), (559, 560, 546, 545), (560, 561, 547, 546), (561, 562, 548, 547), (562, 563, 549, 548), (563, 564, 550, 549), (564, 566, 551, 550), (565, 567, 538, 537), (566, 568, 552, 551), (567, 569, 539, 538), (568, 570, 553, 552), (569, 555, 540, 539), (522, 523, 555, 569), (535, 536, 570, 568), (521, 522, 569, 567), (534, 535, 568, 566), (520, 521, 567, 565), (533, 534, 566, 564), (532, 533, 564, 563), (531, 532, 563, 562), (530, 531, 562, 561), (529, 530, 561, 560), (528, 529, 560, 559), (527, 528, 559, 558), (526, 527, 558, 557), (525, 526, 557, 556), (524, 525, 556, 554), (523, 524, 554, 555), (572, 573, 574, 571), (576, 575, 578, 577), (571, 574, 578, 575), (572, 571, 575, 576), (573, 572, 576, 577), (583, 582, 591, 593), (604, 619, 598, 592), (623, 626, 601, 600), (587, 622, 610), (587, 610, 585), (622, 587, 581, 627), (581, 608, 627), (611, 623, 600, 596), (590, 579, 581), (586, 589, 587), (590, 581, 587), (589, 590, 587), (585, 584, 594, 595), (626, 607, 630, 601), (614, 611, 596, 597), (586, 587, 602, 599), (585, 610, 615, 584), (584, 615, 618, 583), (583, 618, 603, 582), (619, 614, 597, 598), (584, 583, 593, 594), (587, 585, 595, 602), (619, 604, 606, 621), (621, 606, 605, 620), (620, 605, 603, 618), (607, 626, 628, 609), (609, 628, 629, 608), (608, 629, 627), (611, 614, 616, 613), (613, 616, 617, 612), (612, 617, 615, 610), (614, 619, 621, 616), (616, 621, 620, 617), (617, 620, 618, 615), (623, 611, 613, 625), (625, 613, 612, 624), (624, 612, 610, 622), (626, 623, 625, 628), (628, 625, 624, 629), (629, 624, 622, 627), (582, 603, 605, 606, 604, 592, 591), (632, 589, 586, 599), (580, 579, 590, 631), (631, 590, 589, 632), (633, 630, 607), (580, 588, 581, 579), (588, 633, 608, 581), (608, 633, 609), (609, 633, 607)])
me_plane.polygons.foreach_set('use_smooth', [True] * 493)
_k = set([(256, 257), (256, 258), (258, 259), (259, 260), (260, 261), (261, 262), (277, 278), (277, 280), (279, 280), (279, 282), (281, 283), (281, 290), (282, 284), (283, 285), (284, 286), (285, 287), (288, 289), (288, 290), (292, 294), (294, 296), (296, 298), (298, 300), (300, 302), (302, 304), (304, 306), (306, 308), (309, 310), (310, 311), (311, 312), (312, 313), (313, 314), (314, 315), (315, 316), (316, 317), (318, 319), (319, 320), (320, 321), (321, 322), (322, 323), (323, 324), (324, 325), (325, 326), (327, 328), (328, 329), (329, 330), (330, 331), (331, 332), (332, 333), (333, 334), (334, 335), (336, 337), (337, 338), (338, 339), (339, 340), (340, 341), (341, 342), (342, 343), (343, 344), (383, 384), (383, 392), (384, 385), (385, 386), (386, 387), (387, 388), (388, 389), (389, 393), (394, 395), (394, 396), (396, 397), (397, 398), (398, 399), (399, 400), (400, 401), (401, 402), (403, 404), (403, 405), (405, 406), (406, 407), (407, 408), (408, 409), (409, 410), (410, 411), (412, 413), (412, 414), (414, 415), (415, 416), (416, 417), (417, 418), (418, 419), (419, 420), (436, 438), (438, 440), (440, 442), (442, 444), (444, 446), (446, 448), (448, 450), (450, 452), (452, 454), (454, 456), (456, 458), (458, 460), (460, 462), (462, 464), (464, 466), (466, 468), (469, 470), (470, 471), (471, 472), (472, 473), (473, 474), (474, 475), (475, 476), (476, 477), (477, 478), (478, 479), (479, 480), (480, 481), (481, 482), (482, 483), (483, 484), (484, 485), (486, 487), (487, 488), (488, 489), (489, 490), (490, 491), (491, 492), (492, 493), (493, 494), (494, 495), (495, 496), (496, 497), (497, 498), (498, 499), (499, 500), (500, 501), (501, 502), (503, 504), (504, 505), (505, 506), (506, 507), (507, 508), (508, 509), (509, 510), (510, 511), (511, 512), (512, 513), (513, 514), (514, 515), (515, 516), (516, 517), (517, 518), (518, 519), (520, 521), (521, 522), (522, 523), (523, 524), (524, 525), (525, 526), (526, 527), (527, 528), (528, 529), (529, 530), (530, 531), (531, 532), (532, 533), (533, 534), (534, 535), (535, 536), (537, 538), (538, 539), (539, 540), (540, 541), (541, 542), (542, 543), (543, 544), (544, 545), (545, 546), (546, 547), (547, 548), (548, 549), (549, 550), (550, 551), (551, 552), (552, 553), (554, 555), (554, 556), (555, 569), (556, 557), (557, 558), (558, 559), (559, 560), (560, 561), (561, 562), (562, 563), (563, 564), (564, 566), (565, 567), (566, 568), (567, 569), (568, 570)])
me_plane.attributes.new('sharp_edge', 'BOOLEAN', 'EDGE').data.foreach_set('value', [ (min(e.vertices), max(e.vertices)) in _k for e in me_plane.edges])
_uv = me_plane.uv_layers.new(name='UVMap')
_uv.uv.foreach_set('vector', [1.0, 0.5518, 1.0, 0.5518, 1.0, 0.5518, 1.0, 0.5518, 1.0, 0.5518, 1.0, 0.5518, 1.0, 0.5518, 1.0, 0.5518, 1.0, 0.5518, 1.0, 0.5518, 1.0, 0.5518, 1.0, 0.5518, 1.0, 0.5518, 1.0, 0.5518, 1.0, 0.5518, 1.0, 0.5518, 1.0, 0.5518, 1.0, 0.5518, 1.0, 0.5518, 1.0, 0.5518, 1.0, 0.5518, 1.0, 0.5518, 1.0, 0.5518, 1.0, 0.5518, 1.0, 0.5518, 1.0, 0.5518, 1.0, 0.5518, 1.0, 0.5518, 1.0, 0.5518, 1.0, 0.5518, 1.0, 0.5518, 1.0, 0.5518, 1.0, 0.5518, 1.0, 0.5518, 1.0, 0.5518, 1.0, 0.5518, 1.0, 0.5518, 1.0, 0.5518, 1.0, 0.5518, 1.0, 0.5518, 1.0, 0.5518, 1.0, 0.5518, 1.0, 0.5518, 1.0, 0.5518, 1.0, 0.5518, 1.0, 0.5518, 1.0, 0.5518, 1.0, 0.5518, 1.0, 0.5518, 1.0, 0.5518, 1.0, 0.5518, 1.0, 0.5518, 1.0, 0.5518, 1.0, 0.5518, 1.0, 0.5518, 1.0, 0.5518, 1.0, 0.5518, 1.0, 0.5518, 1.0, 0.5518, 1.0, 0.5518, 1.0, 0.5518, 1.0, 0.5518, 1.0, 0.5518, 1.0, 0.5518, 1.0, 0.5518, 1.0, 0.5518, 1.0, 0.5518, 1.0, 0.5518, 1.0, 0.5518, 1.0, 0.5518, 1.0, 0.5518, 1.0, 0.5518, 1.0, 0.5518, 1.0, 0.5518, 1.0, 0.5518, 1.0, 0.5518, 1.0, 0.5518, 1.0, 0.5518, 1.0, 0.5518, 1.0, 0.5518, 1.0, 0.5518, 1.0, 0.5518, 1.0, 0.5518, 1.0, 0.5518, 1.0, 0.5518, 1.0, 0.5518, 1.0, 0.5518, 1.0, 0.5518, 1.0, 0.5518, 1.0, 0.5518, 1.0, 0.5518, 1.0, 0.5518, 1.0, 0.5518, 1.0, 0.5518, 1.0, 0.5518, 1.0, 0.5518, 1.0, 0.5518, 1.0, 0.5518, 1.0, 0.5518, 1.0, 0.5518, 1.0, 0.5518, 1.0, 0.5518, 1.0, 0.5518, 1.0, 0.5518, 1.0, 0.5518, 1.0, 0.5518, 1.0, 0.5518, 1.0, 0.5518, 1.0, 0.5518, 1.0, 0.5518, 1.0, 0.5518, 1.0, 0.5518, 1.0, 0.5518, 1.0, 0.5518, 1.0, 0.5518, 1.0, 0.5518, 1.0, 0.5518, 1.0, 0.5518, 1.0, 0.5518, 1.0, 0.5518, 1.0, 0.5518, 1.0, 0.5518, 1.0, 0.5518, 1.0, 0.5518, 1.0, 0.5518, 1.0, 0.5518, 1.0, 0.5518, 1.0, 0.5518, 1.0, 0.5518, 1.0, 0.5518, 1.0, 0.5518, 1.0, 0.5518, 1.0, 0.5518, 1.0, 0.5518, 1.0, 0.5518, 1.0, 0.5518, 1.0, 0.5518, 1.0, 0.5518, 1.0, 0.5518, 1.0, 0.5518, 1.0, 0.5518, 1.0, 0.5518, 1.0, 0.5518, 1.0, 0.5518, 1.0, 0.5518, 1.0, 0.5518, 1.0, 0.5518, 1.0, 0.5518, 1.0, 0.5518, 1.0, 0.5518, 1.0, 0.5518, 1.0, 0.5518, 1.0, 0.5518, 1.0, 0.5518, 1.0, 0.5518, 1.0, 0.5518, 1.0, 0.5518, 1.0, 0.5518, 1.0, 0.5518, 1.0, 0.5518, 1.0, 0.5518, 1.0, 0.5518, 1.0, 0.5518, 1.0, 0.5518, 1.0, 0.5518, 1.0, 0.5518, 1.0, 0.5518, 1.0, 0.5518, 1.0, 0.5518, 1.0, 0.5518, 1.0, 0.5518, 1.0, 0.5518, 1.0, 0.5518, 1.0, 0.5518, 1.0, 0.5518, 1.0, 0.5518, 1.0, 0.5518, 1.0, 0.5518, 1.0, 0.5518, 1.0, 0.5518, 1.0, 0.5518, 1.0, 0.5518, 1.0, 0.5518, 1.0, 0.5518, 1.0, 0.5518, 1.0, 0.5518, 1.0, 0.5518, 1.0, 0.5518, 1.0, 0.5518, 1.0, 0.5518, 1.0, 0.5518, 1.0, 0.5518, 1.0, 0.5518, 1.0, 0.5518, 1.0, 0.5518, 1.0, 0.5518, 1.0, 0.5518, 1.0, 0.5518, 1.0, 0.5518, 1.0, 0.5518, 1.0, 0.5518, 1.0, 0.5518, 1.0, 0.5518, 1.0, 0.5518, 1.0, 0.5518, 1.0, 0.5518, 1.0, 0.5518, 1.0, 0.5518, 1.0, 0.5518, 1.0, 0.5518, 1.0, 0.5518, 1.0, 0.5518, 1.0, 0.5518, 1.0, 0.5518, 1.0, 0.5518, 1.0, 0.5518, 1.0, 0.5518, 1.0, 0.5518, 1.0, 0.5518, 1.0, 0.5518, 1.0, 0.5518, 1.0, 0.5518, 1.0, 0.5518, 1.0, 0.5518, 1.0, 0.5518, 1.0, 0.5518, 1.0, 0.5518, 1.0, 0.5518, 1.0, 0.5518, 1.0, 0.5518, 1.0, 0.5518, 1.0, 0.5518, 1.0, 0.5518, 1.0, 0.5518, 1.0, 0.5518, 1.0, 0.5518, 1.0, 0.5518, 1.0, 0.5518, 1.0, 0.5518, 1.0, 0.5518, 1.0, 0.5518, 1.0, 0.5518, 1.0, 0.5518, 1.0, 0.5518, 1.0, 0.5518, 1.0, 0.5518, 1.0, 0.5518, 1.0, 0.5518, 1.0, 0.5518, 1.0, 0.5518, 1.0, 0.5518, 1.0, 0.5518, 1.0, 0.5518, 1.0, 0.5518, 1.0, 0.5518, 1.0, 0.5518, 1.0, 0.5518, 1.0, 0.5518, 1.0, 0.5518, 1.0, 0.5518, 1.0, 0.5518, 1.0, 0.5518, 1.0, 0.5518, 1.0, 0.5518, 1.0, 0.5518, 1.0, 0.5518, 1.0, 0.5518, 1.0, 0.5518, 1.0, 0.5518, 1.0, 0.5518, 1.0, 0.5518, 1.0, 0.5518, 1.0, 0.5518, 1.0, 0.5518, 1.0, 0.5518, 1.0, 0.5518, 1.0, 0.5518, 1.0, 0.5518, 1.0, 0.5518, 1.0, 0.5518, 1.0, 0.5518, 1.0, 0.5518, 1.0, 0.5518, 1.0, 0.5518, 1.0, 0.5518, 1.0, 0.5518, 1.0, 0.5518, 1.0, 0.5518, 1.0, 0.5518, 1.0, 0.5518, 1.0, 0.5518, 1.0, 0.5518, 1.0, 0.5518, 1.0, 0.5518, 1.0, 0.5518, 1.0, 0.5518, 1.0, 0.5518, 1.0, 0.5518, 1.0, 0.5518, 1.0, 0.5518, 1.0, 0.5518, 1.0, 0.5518, 1.0, 0.5518, 1.0, 0.5518, 1.0, 0.5518, 1.0, 0.5518, 1.0, 0.5518, 1.0, 0.5518, 1.0, 0.5518, 1.0, 0.5518, 1.0, 0.5518, 1.0, 0.5518, 1.0, 0.5518, 1.0, 0.5518, 1.0, 0.5518, 1.0, 0.5518, 1.0, 0.5518, 1.0, 0.5518, 1.0, 0.5518, 1.0, 0.5518, 1.0, 0.5518, 1.0, 0.5518, 1.0, 0.5518, 1.0, 0.5518, 1.0, 0.5518, 1.0, 0.5518, 1.0, 0.5518, 1.0, 0.5518, 1.0, 0.5518, 1.0, 0.5518, 1.0, 0.5518, 1.0, 0.5518, 1.0, 0.5518, 1.0, 0.5518, 1.0, 0.5518, 1.0, 0.5518, 1.0, 0.5518, 1.0, 0.5518, 1.0, 0.5518, 1.0, 0.5518, 1.0, 0.5518, 1.0, 0.5518, 1.0, 0.5518, 1.0, 0.5518, 1.0, 0.5518, 1.0, 0.5518, 1.0, 0.5518, 1.0, 0.5518, 1.0, 0.5518, 1.0, 0.5518, 1.0, 0.5518, 1.0, 0.5518, 1.0, 0.5518, 1.0, 0.5518, 1.0, 0.5518, 1.0, 0.5518, 1.0, 0.5518, 1.0, 0.5518, 1.0, 0.5518, 1.0, 0.5518, 1.0, 0.5518, 1.0, 0.5518, 1.0, 0.5518, 1.0, 0.5518, 1.0, 0.5518, 1.0, 0.5518, 1.0, 0.5518, 1.0, 0.5518, 1.0, 0.5518, 1.0, 0.5518, 1.0, 0.5518, 1.0, 0.5518, 1.0, 0.5518, 1.0, 0.5518, 1.0, 0.5518, 1.0, 0.5518, 1.0, 0.5518, 1.0, 0.5518, 1.0, 0.5518, 1.0, 0.5518, 1.0, 0.5518, 1.0, 0.5518, 1.0, 0.5518, 1.0, 0.5518, 1.0, 0.5518, 1.0, 0.5518, 1.0, 0.5518, 1.0, 0.5518, 1.0, 0.5518, 1.0, 0.5518, 1.0, 0.5518, 1.0, 0.5518, 1.0, 0.5518, 1.0, 0.5518, 1.0, 0.5518, 1.0, 0.5518, 1.0, 0.5518, 1.0, 0.5518, 1.0, 0.5518, 1.0, 0.5518, 1.0, 0.5518, 1.0, 0.5518, 1.0, 0.5518, 1.0, 0.5518, 1.0, 0.5518, 1.0, 0.5518, 1.0, 0.5518, 1.0, 0.5518, 1.0, 0.5518, 1.0, 0.5518, 1.0, 0.5518, 0.0, 0.0, 0.0, 0.0, 1.0, 0.5518, 0.0, 0.0, 0.0, 0.0, 0.0, 0.0, 0.0, 0.0, 1.0, 0.5518, 1.0, 0.5518, 1.0, 0.5518, 1.0, 0.5518, 0.4591, 0.2774, 0.0, 0.04955, 0.094, 0.06488, 0.1986, 0.1223, 1.0, 0.5518, 0.9987, 0.5524, 1.0, 0.5518, 1.0, 0.5518, 1.0, 0.5518, 1.0, 0.5518, 0.0, 0.0, 2.759e-09, 0.002213, 2.835e-09, 0.02477, 0.0, 0.04955, 0.0, 0.3014, 0.0, 0.5522, 0.0, 0.637, 0.0, 0.9527, 0.0, 0.9764, 0.0001402, 0.9978, 0.0, 1.0, 0.0, 1.0, 0.0, 0.0, 1.0, 0.5518, 1.0, 0.5518, 1.0, 0.5518, 1.0, 0.5518, 1.0, 0.5518, 1.0, 0.5518, 1.0, 0.5518, 1.0, 0.5518, 1.0, 0.5518, 1.0, 0.5518, 1.0, 0.5518, 1.0, 0.5518, 0.0, 1.0, 1.0, 0.5518, 1.0, 0.5518, 0.0, 1.0, 1.0, 0.5518, 0.0, 1.0, 0.0001402, 0.9978, 0.9987, 0.5524, 0.9987, 0.5524, 0.0001402, 0.9978, 0.0, 0.9764, 1.0, 0.5518, 1.0, 0.5518, 0.0, 0.9764, 0.0, 0.9527, 1.0, 0.5518, 0.0, 0.0, 0.0, 0.0, 0.03501, 0.01932, 0.0, 0.0, 0.0, 0.0, 0.03501, 0.01932, 0.1346, 0.08051, 0.03182, 0.0243, 0.03182, 0.0243, 0.1346, 0.08051, 0.1986, 0.1223, 0.094, 0.06488, 0.0, 0.0, 1.0, 0.5518, 1.021, 0.5632, 0.03501, 0.01932, 0.03501, 0.01932, 1.021, 0.5632, 0.64, 0.368, 0.1346, 0.08051, 0.1346, 0.08051, 0.64, 0.368, 0.4591, 0.2774, 0.1986, 0.1223, 1.0, 0.5518, 1.0, 0.5518, 1.0, 0.5518, 1.021, 0.5632, 1.021, 0.5632, 1.0, 0.5518, 0.947, 0.5369, 0.64, 0.368, 0.64, 0.368, 0.947, 0.5369, 0.8871, 0.5171, 0.4591, 0.2774, 1.0, 0.5518, 1.0, 0.5518, 1.0, 0.5518, 1.0, 0.5518, 1.0, 0.5518, 1.0, 0.5518, 1.0, 0.5518, 1.0, 0.5518, 1.0, 0.5518, 1.0, 0.5518, 1.0, 0.5518, 1.0, 0.5518, 1.0, 0.5518, 1.0, 0.5518, 1.0, 0.5518, 1.0, 0.5518, 1.0, 0.5518, 1.0, 0.5518, 1.0, 0.5518, 1.0, 0.5518, 1.0, 0.5518, 1.0, 0.5518, 1.0, 0.5518, 1.0, 0.5518, 1.0, 0.5518, 1.0, 0.5518, 1.0, 0.5518, 0.947, 0.5369, 0.947, 0.5369, 1.0, 0.5518, 1.0, 0.5518, 0.8871, 0.5171, 0.0, 0.0, 0.0, 0.0, 0.0, 0.0, 2.759e-09, 0.002213, 2.759e-09, 0.002213, 0.0, 0.0, 0.03182, 0.0243, 2.835e-09, 0.02477, 2.835e-09, 0.02477, 0.03182, 0.0243, 0.094, 0.06488, 0.0, 0.04955, 0.0, 0.0, 0.0, 0.0, 0.0, 0.0, 0.0, 0.0, 0.8871, 0.5171, 0.0, 0.3014, 0.0, 0.04955, 0.4591, 0.2774, 1.0, 0.5518, 0.0, 0.5522, 0.0, 0.3014, 0.8871, 0.5171, 0.0, 0.637, 0.0, 0.5522, 1.0, 0.5518, 1.0, 0.5518, 1.0, 0.5518, 1.0, 0.5518, 1.0, 0.5518, 1.0, 0.5518, 0.0, 0.9527, 0.0, 0.637, 1.0, 0.5518, 1.0, 0.5518, 1.0, 0.5518, 1.0, 0.5518, 1.0, 0.5518, 1.0, 0.5518, 1.0, 0.5518, 1.0, 0.5518, 1.0, 0.5518, 1.0, 0.5518, 1.0, 0.5518, 1.0, 0.5518, 1.0, 0.5518, 1.0, 0.5518, 1.0, 0.5518, 0.36, 0.1987, 0.0, 0.0, 1.0, 0.5518, 1.0, 0.5518, 0.0, 0.0, 1.0, 0.5518, 1.0, 0.5518, 1.0, 0.5518, 0.36, 0.1987, 1.0, 0.5518, 1.0, 0.5518, 1.0, 0.5518, 1.0, 0.5518, 1.0, 0.5518, 1.0, 0.5518, 1.0, 0.5518, 1.0, 0.5518, 1.0, 0.5518, 1.0, 0.5518, 1.0, 0.5518, 1.0, 0.5518, 1.0, 0.5518, 1.0, 0.5518, 1.0, 0.5518, 1.0, 0.5518, 1.0, 0.5518, 1.0, 0.5518, 1.0, 0.5518, 1.0, 0.5518, 1.0, 0.5518, 1.0, 0.5518, 1.0, 0.5518, 1.0, 0.5518, 1.0, 0.5518, 1.0, 0.5518, 1.0, 0.5518, 1.0, 0.5518, 1.0, 0.5518, 1.0, 0.5518, 1.0, 0.5518, 1.0, 0.5518, 1.0, 0.5518, 1.0, 0.5518, 1.0, 0.5518, 1.0, 0.5518, 1.0, 0.5518, 1.0, 0.5518, 1.0, 0.5518, 1.0, 0.5518, 1.0, 0.5518, 1.0, 0.5518, 1.0, 0.5518, 1.0, 0.5518, 1.0, 0.5518, 1.0, 0.5518, 1.0, 0.5518, 1.0, 0.5518, 1.0, 0.5518, 1.0, 0.5518, 1.0, 0.5518, 1.0, 0.5518, 1.0, 0.5518, 1.0, 0.5518, 1.0, 0.5518, 1.0, 0.5518, 1.0, 0.5518, 1.0, 0.5518, 1.0, 0.5518, 1.0, 0.5518, 1.0, 0.5518, 1.0, 0.5518, 1.0, 0.5518, 1.0, 0.5518, 1.0, 0.5518, 1.0, 0.5518, 1.0, 0.5518, 1.0, 0.5518, 1.0, 0.5518, 1.0, 0.5518, 1.0, 0.5518, 0.0, 0.0, 0.0, 0.0, 0.0, 0.0, 0.0, 0.0, 0.0, 0.0, 0.0, 1.0, 0.0, 1.0, 0.0, 0.0, 0.0, 1.0, 0.0, 1.0, 0.0, 1.0, 0.0, 1.0, 0.0, 0.07241, 0.0, 0.9276, 0.0, 0.9276, 0.0, 0.07241, 0.0, 0.07241, 0.0, 0.9276, 0.0, 0.9638, 0.0, 0.03621, 0.0, 0.03621, 0.0, 0.9638, 0.0, 0.9949, 0.0, 0.004627, 0.0, 0.004627, 0.0, 0.9949, 0.0, 1.0, 0.0, 0.0, 0.0, 0.9276, 0.0, 0.9276, 0.0, 0.9638, 0.0, 0.9638, 0.0, 0.9638, 0.0, 0.9638, 0.0, 0.9968, 0.0, 0.9949, 0.0, 0.9949, 0.0, 0.9968, 0.0, 1.0, 0.0, 1.0, 0.0, 0.07241, 0.0, 0.07241, 0.0, 0.03621, 0.0, 0.03621, 0.0, 0.03621, 0.0, 0.03621, 0.0, 0.004627, 0.0, 0.003234, 0.0, 0.003234, 0.0, 0.004627, 0.0, 0.0, 0.0, 0.0, 0.0, 1.0, 0.0, 0.9968, 0.0, 0.9638, 0.0, 0.9276, 0.0, 0.07241, 0.0, 0.03621, 0.0, 0.003234, 0.0, 0.0, 0.0, 0.0, 0.0, 1.0, 1.0, 0.5518, 1.0, 0.5518, 1.0, 0.5518, 1.0, 0.5518, 1.0, 0.5518, 1.0, 0.5518, 1.0, 0.5518, 1.0, 0.5518, 1.0, 0.5518, 1.0, 0.5518, 1.0, 0.5518, 1.0, 0.5518, 1.0, 0.5518, 1.0, 0.5518, 1.0, 0.5518, 1.0, 0.5518, 1.0, 0.5518, 1.0, 0.5518, 1.0, 0.5518, 1.0, 0.5518, 1.0, 0.5518, 1.0, 0.5518, 1.0, 0.5518, 1.0, 0.5518, 1.0, 0.5518, 1.0, 0.5518, 1.0, 0.5518, 1.0, 0.5518, 1.0, 0.5518, 1.0, 0.5518, 1.0, 0.5518, 1.0, 0.5518, 1.0, 0.5518, 1.0, 0.5518, 1.0, 0.5518, 1.0, 0.5518, 1.0, 0.5518, 1.0, 0.5518, 1.0, 0.5518, 1.0, 0.5518, 1.0, 0.5518, 1.0, 0.5518, 1.0, 0.5518, 1.0, 0.5518, 1.0, 0.5518, 1.0, 0.5518, 1.0, 0.5518, 1.0, 0.5518, 1.0, 0.5518, 1.0, 0.5518, 1.0, 0.5518, 1.0, 0.5518, 1.0, 0.5518, 1.0, 0.5518, 1.0, 0.5518, 1.0, 0.5518, 1.0, 0.5518, 1.0, 0.5518, 1.0, 0.5518, 1.0, 0.5518, 1.0, 0.5518, 1.0, 0.5518, 1.0, 0.5518, 1.0, 0.5518, 1.0, 0.5518, 1.0, 0.5518, 1.0, 0.5518, 1.0, 0.5518, 1.0, 0.5518, 1.0, 0.5518, 1.0, 0.5518, 1.0, 0.5518, 1.0, 0.5518, 1.0, 0.5518, 1.0, 0.5518, 1.0, 0.5518, 1.0, 0.5518, 1.0, 0.5518, 1.0, 0.5518, 1.0, 0.5518, 1.0, 0.5518, 1.0, 0.5518, 1.0, 0.5518, 1.0, 0.5518, 1.0, 0.5518, 1.0, 0.5518, 1.0, 0.5518, 1.0, 0.5518, 1.0, 0.5518, 1.0, 0.5518, 1.0, 0.5518, 1.0, 0.5518, 1.0, 0.5518, 1.0, 0.5518, 1.0, 0.5518, 1.0, 0.5518, 1.0, 0.5518, 1.0, 0.5518, 1.0, 0.5518, 1.0, 0.5518, 1.0, 0.5518, 1.0, 0.5518, 1.0, 0.5518, 1.0, 0.5518, 1.0, 0.5518, 1.0, 0.5518, 1.0, 0.5518, 1.0, 0.5518, 1.0, 0.5518, 1.0, 0.5518, 1.0, 0.5518, 1.0, 0.5518, 1.0, 0.5518, 1.0, 0.5518, 1.0, 0.5518, 1.0, 0.5518, 1.0, 0.5518, 1.0, 0.5518, 1.0, 0.5518, 1.0, 0.5518, 1.0, 0.5518, 1.0, 0.5518, 1.0, 0.5518, 1.0, 0.5518, 1.0, 0.5518, 1.0, 0.5518, 1.0, 0.5518, 1.0, 0.5518, 1.0, 0.5518, 1.0, 0.5518, 1.0, 0.5518, 1.0, 0.5518, 1.0, 0.5518, 1.0, 0.5518, 1.0, 0.5518, 1.0, 0.5518, 1.0, 0.5518, 1.0, 0.5518, 1.0, 0.5518, 1.0, 0.5518, 1.0, 0.5518, 1.0, 0.5518, 1.0, 0.5518, 1.0, 0.5518, 1.0, 0.5518, 1.0, 0.5518, 1.0, 0.5518, 1.0, 0.5518, 1.0, 0.5518, 1.0, 0.5518, 1.0, 0.5518, 1.0, 0.5518, 1.0, 0.5518, 1.0, 0.5518, 1.0, 0.5518, 1.0, 0.5518, 1.0, 0.5518, 1.0, 0.5518, 1.0, 0.5518, 1.0, 0.5518, 1.0, 0.5518, 1.0, 0.5518, 1.0, 0.5518, 1.0, 0.5518, 1.0, 0.5518, 1.0, 0.5518, 1.0, 0.5518, 1.0, 0.5518, 0.75, 0.5, 0.75, 1.0, 0.6875, 1.0, 0.6875, 0.5, 0.6875, 0.5, 0.6875, 1.0, 0.625, 1.0, 0.625, 0.5, 0.625, 0.5, 0.625, 1.0, 0.5625, 1.0, 0.5625, 0.5, 0.5625, 0.5, 0.5625, 1.0, 0.5, 1.0, 0.5, 0.5, 0.5, 0.5, 0.5, 1.0, 0.4375, 1.0, 0.4375, 0.5, 0.4375, 0.5, 0.4375, 1.0, 0.375, 1.0, 0.375, 0.5, 0.375, 0.5, 0.375, 1.0, 0.3125, 1.0, 0.3125, 0.5, 0.3125, 0.5, 0.3125, 1.0, 0.25, 1.0, 0.25, 0.5, 0.3266, 0.06511, 0.3915, 0.1085, 0.3915, 0.1085, 0.3266, 0.06511, 0.51, 0.25, 0.99, 0.25, 0.9717, 0.1582, 0.9197, 0.08029, 0.8418, 0.02827, 0.75, 0.01, 0.6582, 0.02827, 0.5803, 0.08029, 0.5283, 0.1582, 0.4501, 0.25, 0.4349, 0.1734, 0.4717, 0.1582, 0.49, 0.25, 0.4349, 0.1734, 0.3915, 0.1085, 0.4197, 0.08029, 0.4717, 0.1582, 0.3915, 0.1085, 0.3266, 0.06511, 0.3418, 0.02827, 0.4197, 0.08029, 0.3266, 0.06511, 0.25, 0.04988, 0.25, 0.01, 0.3418, 0.02827, 0.25, 0.04988, 0.1734, 0.06511, 0.1582, 0.02827, 0.25, 0.01, 0.1734, 0.06511, 0.1085, 0.1085, 0.08029, 0.08029, 0.1582, 0.02827, 0.1085, 0.1085, 0.06511, 0.1734, 0.02827, 0.1582, 0.08029, 0.08029, 0.06511, 0.1734, 0.04988, 0.25, 0.01, 0.25, 0.02827, 0.1582, 0.04988, 0.25, 0.06511, 0.1734, 0.06511, 0.1734, 0.04988, 0.25, 0.25, 0.04988, 0.3266, 0.06511, 0.3266, 0.06511, 0.25, 0.04988, 0.1734, 0.06511, 0.25, 0.04988, 0.25, 0.04988, 0.1734, 0.06511, 0.1085, 0.1085, 0.1734, 0.06511, 0.1734, 0.06511, 0.1085, 0.1085, 0.06511, 0.1734, 0.1085, 0.1085, 0.1085, 0.1085, 0.06511, 0.1734, 0.04988, 0.25, 0.06511, 0.1734, 0.06511, 0.1734, 0.04988, 0.25, 0.4349, 0.1734, 0.4501, 0.25, 0.4501, 0.25, 0.4349, 0.1734, 0.3915, 0.1085, 0.4349, 0.1734, 0.4349, 0.1734, 0.3915, 0.1085, 0.4349, 0.1734, 0.4501, 0.25, 0.4501, 0.25, 0.4349, 0.1734, 0.3915, 0.1085, 0.4349, 0.1734, 0.4349, 0.1734, 0.3915, 0.1085, 0.3266, 0.06511, 0.3915, 0.1085, 0.3915, 0.1085, 0.3266, 0.06511, 0.25, 0.04988, 0.3266, 0.06511, 0.3266, 0.06511, 0.25, 0.04988, 0.1734, 0.06511, 0.25, 0.04988, 0.25, 0.04988, 0.1734, 0.06511, 0.1085, 0.1085, 0.1734, 0.06511, 0.1734, 0.06511, 0.1085, 0.1085, 0.06511, 0.1734, 0.1085, 0.1085, 0.1085, 0.1085, 0.06511, 0.1734, 0.4501, 0.25, 0.04988, 0.25, 0.06511, 0.1734, 0.1085, 0.1085, 0.1734, 0.06511, 0.25, 0.04988, 0.3266, 0.06511, 0.3915, 0.1085, 0.4349, 0.1734, 0.1085, 0.1085, 0.1734, 0.06511, 0.1734, 0.06511, 0.1085, 0.1085, 0.06511, 0.1734, 0.1085, 0.1085, 0.1085, 0.1085, 0.06511, 0.1734, 0.04988, 0.25, 0.06511, 0.1734, 0.06511, 0.1734, 0.04988, 0.25, 0.4349, 0.1734, 0.4501, 0.25, 0.4501, 0.25, 0.4349, 0.1734, 0.3915, 0.1085, 0.4349, 0.1734, 0.4349, 0.1734, 0.3915, 0.1085, 0.3266, 0.06511, 0.3915, 0.1085, 0.3915, 0.1085, 0.3266, 0.06511, 0.25, 0.04988, 0.3266, 0.06511, 0.3266, 0.06511, 0.25, 0.04988, 0.1734, 0.06511, 0.25, 0.04988, 0.25, 0.04988, 0.1734, 0.06511, 1.0, 0.5518, 1.0, 0.5518, 1.0, 0.5518, 1.0, 0.5518, 1.0, 0.5518, 1.0, 0.5518, 1.0, 0.5518, 1.0, 0.5518, 1.0, 0.5518, 1.0, 0.5518, 1.0, 0.5518, 1.0, 0.5518, 1.0, 0.5518, 1.0, 0.5518, 1.0, 0.5518, 1.0, 0.5518, 1.0, 0.5518, 1.0, 0.5518, 1.0, 0.5518, 1.0, 0.5518, 1.0, 0.5518, 1.0, 0.5518, 1.0, 0.5518, 1.0, 0.5518, 1.0, 0.5518, 1.0, 0.5518, 1.0, 0.5518, 1.0, 0.5518, 1.0, 0.5518, 1.0, 0.5518, 1.0, 0.5518, 1.0, 0.5518, 1.0, 0.5518, 1.0, 0.5518, 1.0, 0.5518, 1.0, 0.5518, 1.0, 0.5518, 1.0, 0.5518, 1.0, 0.5518, 1.0, 0.5518, 1.0, 0.5518, 1.0, 0.5518, 1.0, 0.5518, 1.0, 0.5518, 1.0, 0.5518, 1.0, 0.5518, 1.0, 0.5518, 1.0, 0.5518, 1.0, 0.5518, 1.0, 0.5518, 1.0, 0.5518, 1.0, 0.5518, 1.0, 0.5518, 1.0, 0.5518, 1.0, 0.5518, 1.0, 0.5518, 1.0, 0.5518, 1.0, 0.5518, 1.0, 0.5518, 1.0, 0.5518, 1.0, 0.5518, 1.0, 0.5518, 1.0, 0.5518, 1.0, 0.5518, 1.0, 0.5518, 1.0, 0.5518, 1.0, 0.5518, 1.0, 0.5518, 1.0, 0.5518, 1.0, 0.5518, 1.0, 0.5518, 1.0, 0.5518, 1.0, 0.5518, 1.0, 0.5518, 1.0, 0.5518, 1.0, 0.5518, 1.0, 0.5518, 1.0, 0.5518, 1.0, 0.5518, 1.0, 0.5518, 1.0, 0.5518, 1.0, 0.5518, 1.0, 0.5518, 1.0, 0.5518, 1.0, 0.5518, 1.0, 0.5518, 1.0, 0.5518, 1.0, 0.5518, 1.0, 0.5518, 1.0, 0.5518, 1.0, 0.5518, 1.0, 0.5518, 1.0, 0.5518, 1.0, 0.5518, 1.0, 0.5518, 1.0, 0.5518, 1.0, 0.5518, 0.1085, 0.1085, 0.1734, 0.06511, 0.1734, 0.06511, 0.1085, 0.1085, 0.06511, 0.1734, 0.1085, 0.1085, 0.1085, 0.1085, 0.06511, 0.1734, 0.4349, 0.1734, 0.4501, 0.25, 0.4501, 0.25, 0.4349, 0.1734, 0.3915, 0.1085, 0.4349, 0.1734, 0.4349, 0.1734, 0.3915, 0.1085, 0.3266, 0.06511, 0.3915, 0.1085, 0.3915, 0.1085, 0.3266, 0.06511, 0.25, 0.04988, 0.3266, 0.06511, 0.3266, 0.06511, 0.25, 0.04988, 0.1734, 0.06511, 0.25, 0.04988, 0.25, 0.04988, 0.1734, 0.06511, 0.4349, 0.1734, 0.4501, 0.25, 0.4501, 0.25, 0.4349, 0.1734, 0.04988, 0.25, 0.06511, 0.1734, 0.06511, 0.1734, 0.04988, 0.25, 0.06511, 0.1734, 0.04988, 0.25, 0.04988, 0.25, 0.06511, 0.1734, 0.06511, 0.1734, 0.1085, 0.1085, 0.1085, 0.1085, 0.06511, 0.1734, 0.1085, 0.1085, 0.06511, 0.1734, 0.06511, 0.1734, 0.1085, 0.1085, 0.1085, 0.1085, 0.1734, 0.06511, 0.1734, 0.06511, 0.1085, 0.1085, 0.1734, 0.06511, 0.1085, 0.1085, 0.1085, 0.1085, 0.1734, 0.06511, 0.25, 0.04988, 0.3266, 0.06511, 0.3266, 0.06511, 0.25, 0.04988, 0.1734, 0.06511, 0.25, 0.04988, 0.25, 0.04988, 0.1734, 0.06511, 0.1085, 0.1085, 0.1734, 0.06511, 0.1734, 0.06511, 0.1085, 0.1085, 0.06511, 0.1734, 0.1085, 0.1085, 0.1085, 0.1085, 0.06511, 0.1734, 0.04988, 0.25, 0.06511, 0.1734, 0.06511, 0.1734, 0.04988, 0.25, 0.4349, 0.1734, 0.4501, 0.25, 0.4501, 0.25, 0.4349, 0.1734, 0.3915, 0.1085, 0.4349, 0.1734, 0.4349, 0.1734, 0.3915, 0.1085, 0.3266, 0.06511, 0.3915, 0.1085, 0.3915, 0.1085, 0.3266, 0.06511, 0.4349, 0.1734, 0.3915, 0.1085, 0.3915, 0.1085, 0.4349, 0.1734, 0.3915, 0.1085, 0.4349, 0.1734, 0.4349, 0.1734, 0.3915, 0.1085, 0.3915, 0.1085, 0.3266, 0.06511, 0.3266, 0.06511, 0.3915, 0.1085, 0.3266, 0.06511, 0.3915, 0.1085, 0.3915, 0.1085, 0.3266, 0.06511, 0.3266, 0.06511, 0.25, 0.04988, 0.25, 0.04988, 0.3266, 0.06511, 0.25, 0.04988, 0.3266, 0.06511, 0.3266, 0.06511, 0.25, 0.04988, 0.4501, 0.25, 0.4349, 0.1734, 0.4349, 0.1734, 0.4501, 0.25, 0.25, 0.04988, 0.1734, 0.06511, 0.1734, 0.06511, 0.25, 0.04988, 0.1734, 0.06511, 0.25, 0.04988, 0.25, 0.04988, 0.1734, 0.06511, 0.04988, 0.25, 0.06511, 0.1734, 0.06511, 0.1734, 0.04988, 0.25, 0.25, 0.04988, 0.3266, 0.06511, 0.3266, 0.06511, 0.25, 0.04988, 0.06511, 0.1734, 0.1085, 0.1085, 0.1085, 0.1085, 0.06511, 0.1734, 0.3266, 0.06511, 0.3915, 0.1085, 0.3915, 0.1085, 0.3266, 0.06511, 0.1085, 0.1085, 0.1734, 0.06511, 0.1734, 0.06511, 0.1085, 0.1085, 0.4349, 0.1734, 0.4501, 0.25, 0.04988, 0.25, 0.06511, 0.1734, 0.3915, 0.1085, 0.4349, 0.1734, 0.06511, 0.1734, 0.1085, 0.1085, 0.3266, 0.06511, 0.3915, 0.1085, 0.1085, 0.1085, 0.1734, 0.06511, 0.25, 0.04988, 0.3266, 0.06511, 0.1734, 0.06511, 0.4349, 0.1734, 0.4501, 0.25, 0.4501, 0.25, 0.4349, 0.1734, 0.04988, 0.25, 0.06511, 0.1734, 0.06511, 0.1734, 0.04988, 0.25, 0.1734, 0.06511, 0.25, 0.04988, 0.25, 0.04988, 0.1734, 0.06511, 0.3915, 0.1085, 0.4349, 0.1734, 0.4349, 0.1734, 0.3915, 0.1085, 1.0, 0.5518, 1.0, 0.5518, 1.0, 0.5518, 1.0, 0.5518, 1.0, 0.5518, 1.0, 0.5518, 1.0, 0.5518, 1.0, 0.5518, 1.0, 0.5518, 1.0, 0.5518, 1.0, 0.5518, 1.0, 0.5518, 1.0, 0.5518, 1.0, 0.5518, 1.0, 0.5518, 1.0, 0.5518, 1.0, 0.5518, 1.0, 0.5518, 1.0, 0.5518, 1.0, 0.5518, 0.4375, 1.0, 0.4688, 1.0, 0.4688, 1.0, 0.4375, 1.0, 0.6562, 1.0, 0.6875, 1.0, 0.6875, 1.0, 0.6562, 1.0, 0.4062, 1.0, 0.4375, 1.0, 0.4375, 1.0, 0.4062, 1.0, 0.3438, 1.0, 0.375, 1.0, 0.375, 1.0, 0.3438, 1.0, 0.5938, 1.0, 0.625, 1.0, 0.625, 1.0, 0.5938, 1.0, 0.5, 1.0, 0.5312, 1.0, 0.5312, 1.0, 0.5, 1.0, 0.25, 1.0, 0.2812, 1.0, 0.2812, 1.0, 0.25, 1.0, 0.25, 1.0, 0.2812, 1.0, 0.2812, 1.0, 0.25, 1.0, 0.5, 1.0, 0.5312, 1.0, 0.5312, 1.0, 0.5, 1.0, 0.75, 0.5, 0.75, 1.0, 0.7188, 1.0, 0.7188, 0.5, 0.5938, 1.0, 0.625, 1.0, 0.625, 1.0, 0.5938, 1.0, 0.7188, 0.5, 0.7188, 1.0, 0.6875, 1.0, 0.6875, 0.5, 0.3438, 1.0, 0.375, 1.0, 0.375, 1.0, 0.3438, 1.0, 0.6875, 0.5, 0.6875, 1.0, 0.6562, 1.0, 0.6562, 0.5, 0.4062, 1.0, 0.4375, 1.0, 0.4375, 1.0, 0.4062, 1.0, 0.6562, 0.5, 0.6562, 1.0, 0.625, 1.0, 0.625, 0.5, 0.6562, 1.0, 0.6875, 1.0, 0.6875, 1.0, 0.6562, 1.0, 0.625, 0.5, 0.625, 1.0, 0.5938, 1.0, 0.5938, 0.5, 0.5938, 0.5, 0.5938, 1.0, 0.5625, 1.0, 0.5625, 0.5, 0.6875, 1.0, 0.7188, 1.0, 0.7188, 1.0, 0.6875, 1.0, 0.5625, 0.5, 0.5625, 1.0, 0.5312, 1.0, 0.5312, 0.5, 0.3125, 1.0, 0.3438, 1.0, 0.3438, 1.0, 0.3125, 1.0, 0.4375, 1.0, 0.4688, 1.0, 0.4688, 1.0, 0.4375, 1.0, 0.5312, 0.5, 0.5312, 1.0, 0.5, 1.0, 0.5, 0.5, 0.5625, 1.0, 0.5938, 1.0, 0.5938, 1.0, 0.5625, 1.0, 0.5, 0.5, 0.5, 1.0, 0.4688, 1.0, 0.4688, 0.5, 0.4688, 0.5, 0.4688, 1.0, 0.4375, 1.0, 0.4375, 0.5, 0.5312, 1.0, 0.5625, 1.0, 0.5625, 1.0, 0.5312, 1.0, 0.4375, 0.5, 0.4375, 1.0, 0.4062, 1.0, 0.4062, 0.5, 0.4688, 1.0, 0.5, 1.0, 0.5, 1.0, 0.4688, 1.0, 0.2812, 1.0, 0.3125, 1.0, 0.3125, 1.0, 0.2812, 1.0, 0.4062, 0.5, 0.4062, 1.0, 0.375, 1.0, 0.375, 0.5, 0.7188, 1.0, 0.75, 1.0, 0.75, 1.0, 0.7188, 1.0, 0.375, 0.5, 0.375, 1.0, 0.3438, 1.0, 0.3438, 0.5, 0.3438, 0.5, 0.3438, 1.0, 0.3125, 1.0, 0.3125, 0.5, 0.625, 1.0, 0.6562, 1.0, 0.6562, 1.0, 0.625, 1.0, 0.3125, 0.5, 0.3125, 1.0, 0.2812, 1.0, 0.2812, 0.5, 0.375, 1.0, 0.4062, 1.0, 0.4062, 1.0, 0.375, 1.0, 0.375, 1.0, 0.4062, 1.0, 0.4062, 1.0, 0.375, 1.0, 0.2812, 0.5, 0.2812, 1.0, 0.25, 1.0, 0.25, 0.5, 0.625, 1.0, 0.6562, 1.0, 0.6562, 1.0, 0.625, 1.0, 0.7188, 1.0, 0.75, 1.0, 0.75, 1.0, 0.7188, 1.0, 0.2812, 1.0, 0.3125, 1.0, 0.3125, 1.0, 0.2812, 1.0, 0.4688, 1.0, 0.5, 1.0, 0.5, 1.0, 0.4688, 1.0, 0.5312, 1.0, 0.5625, 1.0, 0.5625, 1.0, 0.5312, 1.0, 0.49, 0.25, 0.01, 0.25, 0.01461, 0.2032, 0.02827, 0.1582, 0.05045, 0.1167, 0.08029, 0.08029, 0.1167, 0.05045, 0.1582, 0.02827, 0.2032, 0.01461, 0.25, 0.01, 0.2968, 0.01461, 0.3418, 0.02827, 0.3833, 0.05045, 0.4197, 0.08029, 0.4496, 0.1167, 0.4717, 0.1582, 0.4854, 0.2032, 0.5625, 1.0, 0.5938, 1.0, 0.5938, 1.0, 0.5625, 1.0, 0.6875, 1.0, 0.7188, 1.0, 0.7188, 1.0, 0.6875, 1.0, 0.3125, 1.0, 0.3438, 1.0, 0.3438, 1.0, 0.3125, 1.0, 0.75, 0.5, 0.7188, 0.5, 0.7188, 0.5, 0.75, 0.5, 0.4062, 0.5, 0.375, 0.5, 0.375, 0.5, 0.4062, 0.5, 0.6562, 0.5, 0.625, 0.5, 0.625, 0.5, 0.6562, 0.5, 0.3125, 0.5, 0.2812, 0.5, 0.2812, 0.5, 0.3125, 0.5, 0.5625, 0.5, 0.5312, 0.5, 0.5312, 0.5, 0.5625, 0.5, 0.4688, 0.5, 0.4375, 0.5, 0.4375, 0.5, 0.4688, 0.5, 0.7188, 0.5, 0.6875, 0.5, 0.6875, 0.5, 0.7188, 0.5, 0.375, 0.5, 0.3438, 0.5, 0.3438, 0.5, 0.375, 0.5, 0.625, 0.5, 0.5938, 0.5, 0.5938, 0.5, 0.625, 0.5, 0.2812, 0.5, 0.25, 0.5, 0.25, 0.5, 0.2812, 0.5, 0.5312, 0.5, 0.5, 0.5, 0.5, 0.5, 0.5312, 0.5, 0.4375, 0.5, 0.4062, 0.5, 0.4062, 0.5, 0.4375, 0.5, 0.6875, 0.5, 0.6562, 0.5, 0.6562, 0.5, 0.6875, 0.5, 0.3438, 0.5, 0.3125, 0.5, 0.3125, 0.5, 0.3438, 0.5, 0.5938, 0.5, 0.5625, 0.5, 0.5625, 0.5, 0.5938, 0.5, 0.5, 0.5, 0.4688, 0.5, 0.4688, 0.5, 0.5, 0.5, 0.75, 0.5, 0.7188, 0.5, 0.7188, 0.5, 0.75, 0.5, 0.6562, 0.5, 0.625, 0.5, 0.625, 0.5, 0.6562, 0.5, 0.3125, 0.5, 0.2812, 0.5, 0.2812, 0.5, 0.3125, 0.5, 0.7188, 0.5, 0.6875, 0.5, 0.6875, 0.5, 0.7188, 0.5, 0.2812, 0.5, 0.25, 0.5, 0.25, 0.5, 0.2812, 0.5, 0.6875, 0.5, 0.6562, 0.5, 0.6562, 0.5, 0.6875, 0.5, 0.6562, 0.5, 0.625, 0.5, 0.625, 0.5, 0.6562, 0.5, 0.625, 0.5, 0.5938, 0.5, 0.5938, 0.5, 0.625, 0.5, 0.5938, 0.5, 0.5625, 0.5, 0.5625, 0.5, 0.5938, 0.5, 0.5625, 0.5, 0.5312, 0.5, 0.5312, 0.5, 0.5625, 0.5, 0.5312, 0.5, 0.5, 0.5, 0.5, 0.5, 0.5312, 0.5, 0.5, 0.5, 0.4688, 0.5, 0.4688, 0.5, 0.5, 0.5, 0.4688, 0.5, 0.4375, 0.5, 0.4375, 0.5, 0.4688, 0.5, 0.4375, 0.5, 0.4062, 0.5, 0.4062, 0.5, 0.4375, 0.5, 0.4062, 0.5, 0.375, 0.5, 0.375, 0.5, 0.4062, 0.5, 0.375, 0.5, 0.3438, 0.5, 0.3438, 0.5, 0.375, 0.5, 0.3438, 0.5, 0.3125, 0.5, 0.3125, 0.5, 0.3438, 0.5, 0.51, 0.25, 0.99, 0.25, 0.9854, 0.2032, 0.9717, 0.1582, 0.9496, 0.1167, 0.9197, 0.08029, 0.8833, 0.05045, 0.8418, 0.02827, 0.7968, 0.01461, 0.75, 0.01, 0.7032, 0.01461, 0.6582, 0.02827, 0.6167, 0.05045, 0.5803, 0.08029, 0.5504, 0.1167, 0.5283, 0.1582, 0.5146, 0.2032, 0.625, 0.5, 0.5938, 0.5, 0.5938, 0.5, 0.625, 0.5, 0.5938, 0.5, 0.5625, 0.5, 0.5625, 0.5, 0.5938, 0.5, 0.5625, 0.5, 0.5312, 0.5, 0.5312, 0.5, 0.5625, 0.5, 0.5312, 0.5, 0.5, 0.5, 0.5, 0.5, 0.5312, 0.5, 0.5, 0.5, 0.4688, 0.5, 0.4688, 0.5, 0.5, 0.5, 0.4688, 0.5, 0.4375, 0.5, 0.4375, 0.5, 0.4688, 0.5, 0.4375, 0.5, 0.4062, 0.5, 0.4062, 0.5, 0.4375, 0.5, 0.4062, 0.5, 0.375, 0.5, 0.375, 0.5, 0.4062, 0.5, 0.375, 0.5, 0.3438, 0.5, 0.3438, 0.5, 0.375, 0.5, 0.3438, 0.5, 0.3125, 0.5, 0.3125, 0.5, 0.3438, 0.5, 0.75, 0.5, 0.7188, 0.5, 0.7188, 0.5, 0.75, 0.5, 0.3125, 0.5, 0.2812, 0.5, 0.2812, 0.5, 0.3125, 0.5, 0.7188, 0.5, 0.6875, 0.5, 0.6875, 0.5, 0.7188, 0.5, 0.2812, 0.5, 0.25, 0.5, 0.25, 0.5, 0.2812, 0.5, 0.6875, 0.5, 0.6562, 0.5, 0.6562, 0.5, 0.6875, 0.5, 0.6875, 0.5, 0.6562, 0.5, 0.6562, 0.5, 0.6875, 0.5, 0.2812, 0.5, 0.25, 0.5, 0.25, 0.5, 0.2812, 0.5, 0.7188, 0.5, 0.6875, 0.5, 0.6875, 0.5, 0.7188, 0.5, 0.3125, 0.5, 0.2812, 0.5, 0.2812, 0.5, 0.3125, 0.5, 0.75, 0.5, 0.7188, 0.5, 0.7188, 0.5, 0.75, 0.5, 0.3438, 0.5, 0.3125, 0.5, 0.3125, 0.5, 0.3438, 0.5, 0.375, 0.5, 0.3438, 0.5, 0.3438, 0.5, 0.375, 0.5, 0.4062, 0.5, 0.375, 0.5, 0.375, 0.5, 0.4062, 0.5, 0.4375, 0.5, 0.4062, 0.5, 0.4062, 0.5, 0.4375, 0.5, 0.4688, 0.5, 0.4375, 0.5, 0.4375, 0.5, 0.4688, 0.5, 0.5, 0.5, 0.4688, 0.5, 0.4688, 0.5, 0.5, 0.5, 0.5312, 0.5, 0.5, 0.5, 0.5, 0.5, 0.5312, 0.5, 0.5625, 0.5, 0.5312, 0.5, 0.5312, 0.5, 0.5625, 0.5, 0.5938, 0.5, 0.5625, 0.5, 0.5625, 0.5, 0.5938, 0.5, 0.625, 0.5, 0.5938, 0.5, 0.5938, 0.5, 0.625, 0.5, 0.6562, 0.5, 0.625, 0.5, 0.625, 0.5, 0.6562, 0.5, 1.0, 0.5518, 1.0, 0.5518, 1.0, 0.5518, 1.0, 0.5518, 1.0, 0.5518, 1.0, 0.5518, 1.0, 0.5518, 1.0, 0.5518, 1.0, 0.5518, 1.0, 0.5518, 1.0, 0.5518, 1.0, 0.5518, 1.0, 0.5518, 1.0, 0.5518, 1.0, 0.5518, 1.0, 0.5518, 1.0, 0.5518, 1.0, 0.5518, 1.0, 0.5518, 1.0, 0.5518, 1.0, 0.5518, 1.0, 0.5518, 1.0, 0.5518, 1.0, 0.5518, 1.0, 0.5518, 1.0, 0.5518, 1.0, 0.5518, 1.0, 0.5518, 1.0, 0.5518, 1.0, 0.5518, 1.0, 0.5518, 1.0, 0.5518, 1.0, 0.5518, 1.0, 0.5518, 1.0, 0.5518, 1.0, 0.5518, 1.0, 0.5518, 1.0, 0.5518, 1.0, 0.5518, 1.0, 0.5518, 1.0, 0.5518, 1.0, 0.5518, 1.0, 0.5518, 1.0, 0.5518, 1.0, 0.5518, 1.0, 0.5518, 1.0, 0.5518, 1.0, 0.5518, 1.0, 0.5518, 1.0, 0.5518, 1.0, 0.5518, 1.0, 0.5518, 1.0, 0.5518, 1.0, 0.5518, 1.0, 0.5518, 1.0, 0.5518, 1.0, 0.5518, 1.0, 0.5518, 1.0, 0.5518, 1.0, 0.5518, 1.0, 0.5518, 1.0, 0.5518, 1.0, 0.5518, 1.0, 0.5518, 1.0, 0.5518, 1.0, 0.5518, 1.0, 0.5518, 1.0, 0.5518, 1.0, 0.5518, 1.0, 0.5518, 1.0, 0.5518, 1.0, 0.5518, 1.0, 0.5518, 1.0, 0.5518, 1.0, 0.5518, 1.0, 0.5518, 1.0, 0.5518, 1.0, 0.5518, 1.0, 0.5518, 1.0, 0.5518, 1.0, 0.5518, 1.0, 0.5518, 1.0, 0.5518, 1.0, 0.5518, 1.0, 0.5518, 1.0, 0.5518, 1.0, 0.5518, 1.0, 0.5518, 1.0, 0.5518, 1.0, 0.5518, 1.0, 0.5518, 1.0, 0.5518, 1.0, 0.5518, 1.0, 0.5518, 1.0, 0.5518, 1.0, 0.5518, 1.0, 0.5518, 1.0, 0.5518, 1.0, 0.5518, 1.0, 0.5518, 1.0, 0.5518, 1.0, 0.5518, 1.0, 0.5518, 1.0, 0.5518, 1.0, 0.5518, 1.0, 0.5518, 1.0, 0.5518, 1.0, 0.5518, 1.0, 0.5518, 1.0, 0.5518, 1.0, 0.5518, 1.0, 0.5518, 1.0, 0.5518, 1.0, 0.5518, 1.0, 0.5518, 1.0, 0.5518, 1.0, 0.5518, 1.0, 0.5518, 1.0, 0.5518, 1.0, 0.5518, 1.0, 0.5518, 1.0, 0.5518, 1.0, 0.5518, 1.0, 0.5518, 1.0, 0.5518, 1.0, 0.5518, 1.0, 0.5518, 1.0, 0.5518, 1.0, 0.5518, 1.0, 0.5518, 1.0, 0.5518, 1.0, 0.5518, 1.0, 0.5518, 1.0, 0.5518, 1.0, 0.5518, 1.0, 0.5518, 1.0, 0.5518, 1.0, 0.5518, 1.0, 0.5518, 1.0, 0.5518, 1.0, 0.5518, 1.0, 0.5518, 1.0, 0.5518, 1.0, 0.5518, 1.0, 0.5518, 1.0, 0.5518, 1.0, 0.5518, 1.0, 0.5518, 1.0, 0.5518, 1.0, 0.5518, 1.0, 0.5518, 1.0, 0.5518, 1.0, 0.5518, 1.0, 0.5518, 1.0, 0.5518, 1.0, 0.5518, 1.0, 0.5518, 1.0, 0.5518, 1.0, 0.5518, 1.0, 0.5518, 1.0, 0.5518, 1.0, 0.5518, 1.0, 0.5518, 1.0, 0.5518, 1.0, 0.5518, 1.0, 0.5518, 1.0, 0.5518, 1.0, 0.5518, 1.0, 0.5518, 1.0, 0.5518, 1.0, 0.5518, 1.0, 0.5518, 1.0, 0.5518, 1.0, 0.5518, 1.0, 0.5518, 1.0, 0.5518, 1.0, 0.5518, 1.0, 0.5518, 1.0, 0.5518, 1.0, 0.5518, 1.0, 0.5518, 1.0, 0.5518, 1.0, 0.5518, 1.0, 0.5518, 1.0, 0.5518, 1.0, 0.5518, 1.0, 0.5518, 1.0, 0.5518, 1.0, 0.5518, 1.0, 0.5518, 1.0, 0.5518, 1.0, 0.5518, 1.0, 0.5518, 1.0, 0.5518, 1.0, 0.5518, 1.0, 0.5518, 1.0, 0.5518, 1.0, 0.5518, 1.0, 0.5518, 1.0, 0.5518, 1.0, 0.5518, 1.0, 0.5518, 1.0, 0.5518, 1.0, 0.5518, 1.0, 0.5518, 1.0, 0.5518, 1.0, 0.5518, 1.0, 0.5518])
me_plane.use_remesh_fix_poles = True
me_plane.use_remesh_preserve_attributes = False
me_plane.update()

# ---- objects
ob_reference = bpy.data.objects.new('Reference', None)
ob_gun_trigger = bpy.data.objects.new('Gun Trigger', me_plane)

# ---- transforms, parenting, visibility, modifiers, constraints
ob_reference.location = (0.0, 0.0, 0.0)
ob_reference.rotation_euler = (1.571, -0.0, -0.0)
ob_reference.empty_display_type = 'IMAGE'
ob_reference.empty_display_size = 5.0
ob_reference.use_empty_image_alpha = True
ob_reference.color = (1.0, 1.0, 1.0, 0.5)
ob_gun_trigger.location = (0.0, 0.0, 0.0)
ob_gun_trigger.rotation_euler = (1.571, -0.0, -0.0)
_m = ob_gun_trigger.modifiers.new('Mirror', 'MIRROR')
_m.use_axis = (False, False, True)
_m.use_clip = True
_m = ob_gun_trigger.modifiers.new('Auto Smooth', 'NODES')
_m.node_group = ng_auto_smooth
_gi = [s.identifier for s in ng_auto_smooth.interface.items_tree if s.item_type == 'SOCKET' and s.in_out == 'INPUT']
_m[_gi[1]] = 0.6004  # Angle

# ---- collection membership
scene.collection.objects.link(ob_reference)
col_collection.objects.link(ob_gun_trigger)

# ---- scene / render settings (as saved in the file)
scene.frame_start = 1; scene.frame_end = 250; scene.frame_set(111)
scene.render.engine = 'CYCLES'
scene.cycles.use_denoising = False
scene.cycles.samples = 128
scene.cycles.sampling_pattern = 'TABULATED_SOBOL'
scene.cycles.use_adaptive_sampling = False
scene.cycles.use_light_tree = False
scene.view_settings.view_transform = 'Filmic'
bpy.context.view_layer.update()

# ---- added for rendering (the .blend has no active camera and no usable light): camera, sun
cam_auto = bpy.data.cameras.new('AutoCamera')
cam_auto.lens = 50.0
cam_auto.sensor_width = 36.0
cam_auto.clip_end = 1000.0
ob_auto_camera = bpy.data.objects.new('AutoCamera', cam_auto)
scene.collection.objects.link(ob_auto_camera)
ob_auto_camera.location = (4.36549, -5.22408, 3.53506)
ob_auto_camera.rotation_euler = (1.09748, -7.21219e-08, 0.694738)
scene.camera = ob_auto_camera
light_auto_sun = bpy.data.lights.new('AutoSun', 'SUN')
light_auto_sun.energy = 3.0
light_auto_sun.angle = 0.0523599
ob_auto_sun = bpy.data.objects.new('AutoSun', light_auto_sun)
scene.collection.objects.link(ob_auto_sun)
ob_auto_sun.rotation_euler = (0.872665, 0.174533, 0.523599)
bpy.context.view_layer.update()
